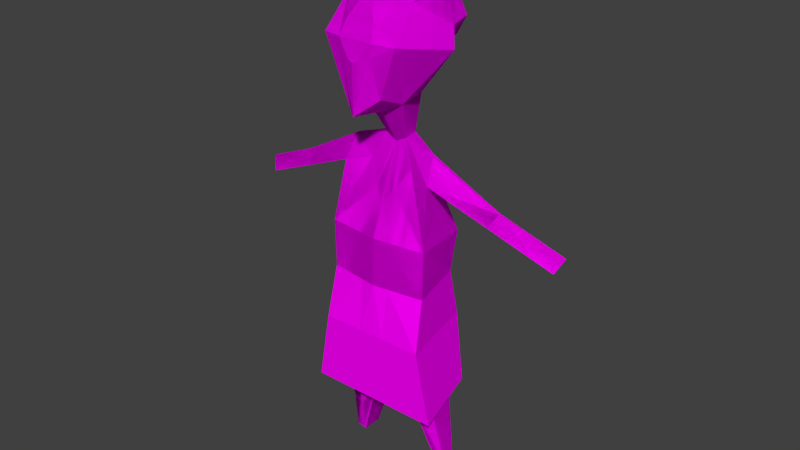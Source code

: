 # Source: KovalevWithPijamas.blend  (saved by Blender 2.77.0; exported with 4.5.12 LTS)
import bpy
from mathutils import Matrix  # noqa: F401  (used for matrix-valued properties, if any)

bpy.ops.wm.read_factory_settings(use_empty=True)
scene = bpy.context.scene
scene.name = 'Scene'

# ---- collections
col_collection_1 = bpy.data.collections.new('Collection 1'); scene.collection.children.link(col_collection_1)

# ---- images (referenced by path relative to the original .blend; pixels are not part of the script)
import os
ASSET_DIR = os.environ.get("B2B_ASSET_DIR", "")  # directory of the original .blend (textures are referenced by path, not embedded)
HERE = os.path.dirname(os.path.abspath(__file__))  # packed textures are extracted next to this script under _unpacked/

def load_image(name, relpath, width, height, colorspace="sRGB"):
    """Load a texture the original file referenced (path relative to the .blend, or extracted next to this script)."""
    p = next((c for c in (os.path.join(HERE, relpath), os.path.join(ASSET_DIR, relpath)) if relpath and os.path.exists(c)), "")
    if p:
        img = bpy.data.images.load(p, check_existing=True)
        img.name = name
    else:  # same state as the original file: an image datablock whose file is absent (Cycles renders it pink)
        img = bpy.data.images.new(name, width, height)
        img.source = "FILE"
        img.filepath = "//" + (relpath or name)
    img.colorspace_settings.name = colorspace
    return img
img_colorpalette_jpg_001 = load_image('colorPalette.jpg.001', 'colorPalette.jpg', 1024, 1024, 'sRGB')

# ---- materials (node trees are filled in below, after node groups)
mat_material = bpy.data.materials.new('Material')
mat_material.alpha_threshold = 0.0
mat_material.roughness = 0.5
mat_material.line_color = (0.0, 0.0, 0.0, 1.0)

# ---- material node trees
mat_material.use_nodes = True; mat_material.node_tree.nodes.clear()
_N = mat_material.node_tree.nodes; _L = mat_material.node_tree.links
n0 = _N.new('ShaderNodeOutputMaterial'); n0.name = 'Material Output'; n0.location = (300, 300)
n1 = _N.new('ShaderNodeBsdfDiffuse'); n1.name = 'Diffuse BSDF'; n1.location = (10, 300)
n2 = _N.new('ShaderNodeTexCoord'); n2.name = 'Texture Coordinate'; n2.location = (120, 149)
n3 = _N.new('ShaderNodeTexImage'); n3.name = 'Image Texture'; n3.location = (367, 136)
n3.width = 140
n3.image = img_colorpalette_jpg_001
_L.new(n1.outputs[0], n0.inputs[0])
_L.new(n2.outputs[2], n3.inputs[0])
_L.new(n3.outputs[0], n1.inputs[0])
n0.is_active_output = True

# ---- world
world_world = bpy.data.worlds.new('World'); scene.world = world_world
world_world.color = (0.05088, 0.05088, 0.05088)
world_world.use_sun_shadow = False
world_world.sun_shadow_jitter_overblur = 0.0
world_world.cycles.sampling_method = 'NONE'
world_world.cycles.sample_map_resolution = 256

# ---- meshes
me_cube_001 = bpy.data.meshes.new('Cube.001')
me_cube_001.from_pydata([(-0.1167, -0.1645, 0.4164), (-0.08619, 0.03926, 0.2417), (-0.1316, 0.04581, 0.5838), (-0.0768, 0.1393, 0.282), (-0.2004, -0.09717, 0.5077), (-0.06404, -0.0826, 0.2444), (-0.2132, -0.0548, 0.5084), (-0.1439, 0.1484, 0.4671), (-0.2378, -0.02644, 0.4388), (-0.03139, -0.09287, 0.09381), (-0.04225, -0.03313, 0.0925), (-0.1809, -0.1441, -0.2513), (-0.2012, 0.07023, -0.2513), (-0.1233, -0.1825, -0.6475), (-0.1763, 0.0736, -0.6475), (-0.1639, -0.02963, 0.06437), (-0.1653, -0.01737, 0.06149), (-0.1669, -0.04201, -0.02251), (-0.1792, 0.02864, -0.02677), (-0.4194, -0.04865, -0.076), (-0.4191, -0.04137, -0.07788), (-0.3913, -0.056, -0.1193), (-0.3959, -0.01406, -0.1256), (-0.6517, -0.09203, -0.1804), (-0.6515, -0.08475, -0.1822), (-0.6237, -0.09938, -0.2237), (-0.6282, -0.05743, -0.2299), (-0.158, -0.1328, -0.8096), (-0.1831, 0.03065, -0.8054), (-0.06761, -0.1805, -0.8219), (-0.04242, 0.008917, -0.8219), (-0.2112, -0.1106, -1.225), (-0.2214, -0.0544, -1.223), (-0.1816, -0.13, -1.23), (-0.1816, -0.0544, -1.23), (-0.1423, -0.1596, -0.4331), (-0.197, 0.07074, -0.4331), (-0.01919, -0.1088, 0.2244), (-0.02301, 0.1705, 0.2386), (-0.06593, 0.1693, 0.4705), (-0.03496, -0.1903, 0.4122), (-0.02583, 0.04421, 0.2111), (-0.009407, -0.1057, 0.08402), (-0.01266, -0.0307, 0.07752), (-0.05421, -0.1898, -0.2513), (-0.06029, 0.08697, -0.2513), (-0.03695, -0.2445, -0.6475), (-0.05282, 0.0736, -0.6475), (-0.08936, -0.1662, -0.8182), (-0.09688, 0.04891, -0.817), (-0.1905, -0.1242, -1.229), (-0.1936, -0.0544, -1.228), (-0.05903, 0.09002, -0.4331), (-0.05448, 0.1425, 0.526), (-0.02373, 0.1157, 0.5815), (-0.0592, 0.1695, 0.423), (-0.02251, 0.1811, 0.4112), (-0.1545, 0.03645, 0.605), (-0.2083, -0.06417, 0.6348), (-0.04577, -0.1899, 0.5553), (-0.2233, -0.1065, 0.5289), (-0.1369, -0.1739, 0.4376), (-0.04049, -0.1997, 0.4334), (-0.06187, -0.07436, 0.6976), (-0.1393, -0.2095, -0.6305), (-0.2062, 0.1139, -0.6305), (-0.03022, -0.2727, -0.6305), (-0.05027, 0.1139, -0.6305), (-0.04263, -0.195, -0.4331), (-0.03554, 0.02582, -0.08043), (-0.08576, -0.00484, -0.001614), (0.1167, -0.1645, 0.4164), (0.08619, 0.03926, 0.2417), (1.425e-08, -0.1962, 0.5454), (1.425e-08, -0.12, 0.2159), (0.1316, 0.04581, 0.5838), (0.0768, 0.1393, 0.282), (0.2004, -0.09717, 0.5077), (0.06404, -0.0826, 0.2444), (1.425e-08, 0.1839, 0.2201), (1.425e-08, 0.08889, 0.6369), (0.2132, -0.0548, 0.5084), (0.1439, 0.1484, 0.4671), (0.2378, -0.02644, 0.4388), (1.425e-08, -0.2013, 0.4104), (1.425e-08, 0.04633, 0.1981), (1.425e-08, -0.06935, 0.7033), (0.03139, -0.09287, 0.09381), (0.04225, -0.03313, 0.0925), (1.425e-08, -0.1112, 0.07984), (1.425e-08, -0.02966, 0.07111), (0.1809, -0.1441, -0.2513), (0.2012, 0.07023, -0.2513), (1.425e-08, -0.2093, -0.2513), (1.425e-08, 0.09413, -0.2513), (0.1233, -0.1825, -0.6475), (0.1763, 0.0736, -0.6475), (1.751e-08, -0.271, -0.6475), (1.391e-08, 0.0736, -0.6475), (0.1639, -0.02963, 0.06437), (0.1653, -0.01737, 0.06149), (0.1669, -0.04201, -0.02251), (0.1792, 0.02864, -0.02677), (0.4194, -0.04865, -0.076), (0.4191, -0.04137, -0.07788), (0.3913, -0.056, -0.1193), (0.3959, -0.01406, -0.1256), (0.6517, -0.09203, -0.1804), (0.6515, -0.08475, -0.1822), (0.6237, -0.09938, -0.2237), (0.6282, -0.05743, -0.2299), (0.158, -0.1328, -0.8096), (0.1831, 0.03065, -0.8054), (0.06761, -0.1805, -0.8219), (0.04242, 0.008917, -0.8219), (0.2112, -0.1106, -1.225), (0.2214, -0.0544, -1.223), (0.1816, -0.13, -1.23), (0.1816, -0.0544, -1.23), (0.1423, -0.1596, -0.4331), (0.197, 0.07074, -0.4331), (1.425e-08, 0.09827, -0.4331), (0.01919, -0.1088, 0.2244), (0.02301, 0.1705, 0.2386), (0.06593, 0.1693, 0.4705), (0.03496, -0.1903, 0.4122), (0.02583, 0.04421, 0.2111), (0.009407, -0.1057, 0.08402), (0.01266, -0.0307, 0.07752), (0.05421, -0.1898, -0.2513), (0.06029, 0.08697, -0.2513), (0.03695, -0.2445, -0.6475), (0.05282, 0.0736, -0.6475), (0.08936, -0.1662, -0.8182), (0.09688, 0.04891, -0.817), (0.1905, -0.1242, -1.229), (0.1936, -0.0544, -1.228), (0.04263, -0.195, -0.4331), (0.05448, 0.1425, 0.526), (0.02373, 0.1157, 0.5815), (0.0592, 0.1695, 0.423), (1.425e-08, 0.1863, 0.404), (0.02251, 0.1811, 0.4112), (1.425e-08, 0.09411, 0.6293), (1.425e-08, 0.0915, 0.6331), (1.425e-08, -0.2056, 0.5666), (1.425e-08, -0.2107, 0.4316), (1.425e-08, -0.07871, 0.7245), (1.425e-08, 0.07952, 0.6581), (0.1545, 0.03645, 0.605), (0.2083, -0.06417, 0.6348), (0.04577, -0.1899, 0.5553), (0.2233, -0.1065, 0.5289), (0.1369, -0.1739, 0.4376), (0.04049, -0.1997, 0.4334), (0.06187, -0.07436, 0.6976), (1.349e-08, 0.1139, -0.6305), (1.425e-08, -0.2101, -0.4331), (2.137e-08, -0.2833, -0.6305), (0.1393, -0.2095, -0.6305), (0.2062, 0.1139, -0.6305), (0.03022, -0.2727, -0.6305), (0.05027, 0.1139, -0.6305), (0.05903, 0.09002, -0.4331), (0.03554, 0.02582, -0.08043), (0.08576, -0.00484, -0.001614), (1.425e-08, 0.05046, -0.1376), (-0.176, -0.2041, -0.9106), (-0.2606, 0.1071, -0.9106), (-0.03818, -0.2672, -0.9106), (-0.06352, 0.1071, -0.9106), (1.086e-08, 0.1071, -0.9106), (3.372e-08, -0.2472, -0.9106), (0.176, -0.2041, -0.9106), (0.2606, 0.1071, -0.9106), (0.03818, -0.2672, -0.9106), (0.06352, 0.1071, -0.9106)], [(144, 143), (144, 80)], [(40, 37, 74, 84), (4, 0, 61, 60), (2, 7, 8, 6), (6, 8, 0, 4), (80, 54, 53, 39, 7, 2), (7, 3, 1, 8), (41, 1, 3, 38), (8, 1, 5, 0), (39, 55, 38, 3, 7), (80, 2, 57, 148), (2, 6, 58, 57), (69, 45, 12, 70), (42, 44, 93, 89), (37, 42, 89, 74), (1, 10, 9, 5), (41, 43, 10, 1), (47, 14, 65, 67), (11, 17, 18, 12), (97, 29, 30, 98), (13, 46, 66, 64), (18, 22, 20, 16), (9, 15, 17, 11), (10, 16, 15, 9), (12, 18, 16, 10, 70), (21, 25, 26, 22), (17, 21, 22, 18), (15, 19, 21, 17), (16, 20, 19, 15), (24, 26, 25, 23), (19, 23, 25, 21), (20, 24, 23, 19), (22, 26, 24, 20), (29, 33, 34, 30), (47, 49, 28, 14), (14, 28, 27, 13), (46, 48, 29, 97), (50, 31, 32, 51), (48, 50, 33, 29), (49, 51, 32, 28), (28, 32, 31, 27), (45, 52, 36, 12), (44, 68, 157, 93), (12, 36, 35, 11), (11, 35, 68, 44), (94, 121, 52, 45), (30, 34, 51, 49), (27, 31, 50, 48), (33, 50, 51, 34), (13, 27, 48, 46), (98, 30, 49, 47), (98, 47, 67, 156), (85, 90, 43, 41), (5, 9, 42, 37), (9, 11, 44, 42), (166, 94, 45, 69), (85, 41, 38, 79), (0, 5, 37, 40), (141, 79, 56), (79, 38, 55, 56), (59, 62, 146, 145), (59, 145, 147, 63), (63, 147, 148), (58, 63, 148, 57), (60, 59, 63, 58), (60, 61, 62, 59), (6, 4, 60, 58), (40, 84, 146, 62), (0, 40, 62, 61), (36, 65, 64, 35), (68, 66, 158, 157), (52, 67, 65, 36), (121, 156, 67, 52), (35, 64, 66, 68), (46, 97, 158, 66), (14, 13, 64, 65), (90, 166, 69, 43), (43, 69, 70, 10), (125, 84, 74, 122), (77, 152, 153, 71), (75, 81, 83, 82), (81, 77, 71, 83), (80, 75, 82, 124, 138, 139), (82, 83, 72, 76), (126, 123, 76, 72), (83, 71, 78, 72), (124, 82, 76, 123, 140), (80, 148, 149, 75), (75, 149, 150, 81), (164, 165, 92, 130), (127, 89, 93, 129), (122, 74, 89, 127), (72, 78, 87, 88), (126, 72, 88, 128), (132, 162, 160, 96), (91, 92, 102, 101), (97, 98, 114, 113), (95, 159, 161, 131), (102, 100, 104, 106), (87, 91, 101, 99), (88, 87, 99, 100), (92, 165, 88, 100, 102), (105, 106, 110, 109), (101, 102, 106, 105), (99, 101, 105, 103), (100, 99, 103, 104), (108, 107, 109, 110), (103, 105, 109, 107), (104, 103, 107, 108), (106, 104, 108, 110), (113, 114, 118, 117), (132, 96, 112, 134), (96, 95, 111, 112), (131, 97, 113, 133), (135, 136, 116, 115), (133, 113, 117, 135), (134, 112, 116, 136), (112, 111, 115, 116), (130, 92, 120, 163), (129, 93, 157, 137), (92, 91, 119, 120), (91, 129, 137, 119), (94, 130, 163, 121), (114, 134, 136, 118), (111, 133, 135, 115), (117, 118, 136, 135), (95, 131, 133, 111), (98, 132, 134, 114), (98, 156, 162, 132), (85, 126, 128, 90), (78, 122, 127, 87), (87, 127, 129, 91), (166, 164, 130, 94), (86, 80, 148, 147), (85, 79, 123, 126), (84, 73, 145, 146), (71, 125, 122, 78), (141, 142, 79), (79, 142, 140, 123), (141, 56, 39, 124, 142), (53, 138, 124, 39), (54, 139, 138, 53), (80, 139, 54), (124, 140, 142), (39, 56, 55), (151, 145, 146, 154), (151, 155, 147, 145), (155, 148, 147), (150, 149, 148, 155), (152, 150, 155, 151), (152, 151, 154, 153), (81, 150, 152, 77), (125, 154, 146, 84), (71, 153, 154, 125), (73, 86, 147, 145), (120, 119, 159, 160), (137, 157, 158, 161), (163, 120, 160, 162), (121, 163, 162, 156), (119, 137, 161, 159), (131, 161, 158, 97), (96, 160, 159, 95), (90, 128, 164, 166), (128, 88, 165, 164), (162, 160, 174, 176), (65, 168, 167, 64), (66, 169, 172, 158), (66, 64, 167, 169), (67, 156, 171, 170), (159, 173, 174, 160), (158, 172, 175, 161), (65, 67, 170, 168), (159, 161, 175, 173), (156, 162, 176, 171)])
_uv = me_cube_001.uv_layers.new(name='UVMap')
_uv.uv.foreach_set('vector', [0.608, 0.7282, 0.6079, 0.7264, 0.6081, 0.7263, 0.6082, 0.7282, 0.8278, 0.01581, 0.8275, 0.01493, 0.8275, 0.01493, 0.8278, 0.01581, 0.609, 0.7282, 0.6096, 0.7292, 0.6083, 0.7295, 0.6082, 0.728, 0.6153, 0.7232, 0.6144, 0.7222, 0.615, 0.7208, 0.6153, 0.7217, 0.6158, 0.7234, 0.6156, 0.724, 0.6154, 0.7246, 0.6154, 0.7252, 0.6148, 0.7252, 0.6148, 0.7237, 0.6136, 0.7234, 0.6129, 0.7217, 0.6132, 0.7208, 0.6144, 0.7222, 0.6107, 0.7275, 0.6102, 0.7275, 0.6103, 0.7264, 0.6107, 0.7261, 0.6144, 0.7222, 0.6132, 0.7208, 0.6139, 0.7199, 0.615, 0.7208, 0.6154, 0.7252, 0.6154, 0.7257, 0.6155, 0.7276, 0.6151, 0.7271, 0.6148, 0.7252, 0.8283, 0.01745, 0.8273, 0.01784, 0.8273, 0.01784, 0.8283, 0.01745, 0.8215, 0.02227, 0.8207, 0.02213, 0.8207, 0.02213, 0.8215, 0.02227, 0.1494, 0.9755, 0.1493, 0.9774, 0.1483, 0.9774, 0.149, 0.9746, 0.1448, 0.9859, 0.1446, 0.9823, 0.145, 0.9823, 0.1449, 0.9859, 0.6079, 0.7264, 0.608, 0.7249, 0.608, 0.7249, 0.6081, 0.7263, 0.6132, 0.7208, 0.6129, 0.719, 0.6132, 0.7186, 0.6139, 0.7199, 0.6127, 0.7115, 0.6126, 0.7127, 0.6124, 0.7126, 0.6123, 0.7112, 0.1493, 0.9821, 0.1487, 0.9821, 0.1487, 0.9821, 0.1493, 0.9821, 0.1512, 0.9773, 0.1506, 0.9796, 0.1501, 0.9796, 0.1498, 0.9773, 0.6061, 0.7291, 0.6065, 0.728, 0.6078, 0.728, 0.608, 0.7291, 0.6075, 0.7164, 0.608, 0.7164, 0.608, 0.7164, 0.6075, 0.7164, 0.1484, 0.975, 0.1469, 0.976, 0.1467, 0.9754, 0.1485, 0.974, 0.1446, 0.9861, 0.1436, 0.9858, 0.1436, 0.9849, 0.1437, 0.9824, 0.1526, 0.9792, 0.1525, 0.9779, 0.1526, 0.978, 0.153, 0.9793, 0.1483, 0.9774, 0.1484, 0.975, 0.1485, 0.974, 0.1493, 0.9736, 0.149, 0.9746, 0.1524, 0.9818, 0.1524, 0.9796, 0.1526, 0.9798, 0.1526, 0.9819, 0.1522, 0.9838, 0.1524, 0.9818, 0.1526, 0.9819, 0.1526, 0.984, 0.1436, 0.9858, 0.1419, 0.9842, 0.1421, 0.9838, 0.1436, 0.9849, 0.1525, 0.9779, 0.1526, 0.9749, 0.1527, 0.9749, 0.1526, 0.978, 0.149, 0.9883, 0.1487, 0.9879, 0.149, 0.9878, 0.149, 0.9883, 0.1419, 0.9842, 0.1405, 0.983, 0.1407, 0.9826, 0.1421, 0.9838, 0.1526, 0.9749, 0.1529, 0.9723, 0.153, 0.9723, 0.1527, 0.9749, 0.1469, 0.976, 0.1452, 0.977, 0.145, 0.9764, 0.1467, 0.9754, 0.6065, 0.728, 0.6068, 0.7237, 0.6073, 0.7237, 0.6078, 0.728, 0.6057, 0.7214, 0.6053, 0.7224, 0.6047, 0.7222, 0.6051, 0.7214, 0.6035, 0.7284, 0.6029, 0.7286, 0.6029, 0.7269, 0.6035, 0.7264, 0.6012, 0.7167, 0.6007, 0.7158, 0.6009, 0.7157, 0.6015, 0.7167, 0.606, 0.7271, 0.6058, 0.7269, 0.6058, 0.7264, 0.606, 0.7264, 0.6007, 0.7158, 0.6, 0.7116, 0.6, 0.7115, 0.6009, 0.7157, 0.6053, 0.7224, 0.6044, 0.7263, 0.6042, 0.7263, 0.6047, 0.7222, 0.6078, 0.7158, 0.6083, 0.7115, 0.6087, 0.7115, 0.6089, 0.7158, 0.1493, 0.9774, 0.1493, 0.9792, 0.1483, 0.9792, 0.1483, 0.9774, 0.1446, 0.9823, 0.1447, 0.9805, 0.145, 0.9804, 0.145, 0.9823, 0.1498, 0.9773, 0.1497, 0.9755, 0.1513, 0.9753, 0.1512, 0.9773, 0.1437, 0.9824, 0.144, 0.9805, 0.1447, 0.9805, 0.1446, 0.9823, 0.1497, 0.9774, 0.1497, 0.9792, 0.1493, 0.9792, 0.1493, 0.9774, 0.6056, 0.7223, 0.6045, 0.7264, 0.6044, 0.7263, 0.6053, 0.7224, 0.6002, 0.7159, 0.5998, 0.7116, 0.6, 0.7116, 0.6007, 0.7158, 0.6061, 0.7271, 0.606, 0.7271, 0.606, 0.7264, 0.6061, 0.7264, 0.6007, 0.7168, 0.6002, 0.7159, 0.6007, 0.7158, 0.6012, 0.7167, 0.606, 0.7214, 0.6056, 0.7223, 0.6053, 0.7224, 0.6057, 0.7214, 0.1496, 0.9821, 0.1493, 0.9821, 0.1493, 0.9821, 0.1496, 0.9821, 0.6129, 0.7117, 0.6127, 0.7128, 0.6126, 0.7127, 0.6127, 0.7115, 0.6076, 0.7266, 0.6078, 0.725, 0.608, 0.7249, 0.6079, 0.7264, 0.1446, 0.9861, 0.1437, 0.9824, 0.1446, 0.9823, 0.1448, 0.9859, 0.1497, 0.9761, 0.1497, 0.9774, 0.1493, 0.9774, 0.1494, 0.9755, 0.6109, 0.7275, 0.6107, 0.7275, 0.6107, 0.7261, 0.6109, 0.726, 0.6074, 0.7282, 0.6076, 0.7266, 0.6079, 0.7264, 0.608, 0.7282, 0.6158, 0.726, 0.6157, 0.7278, 0.6156, 0.7259, 0.6157, 0.7278, 0.6155, 0.7276, 0.6154, 0.7257, 0.6156, 0.7259, 0.8204, 0.02354, 0.8204, 0.02227, 0.8207, 0.02224, 0.8207, 0.02365, 0.8204, 0.02354, 0.8207, 0.02365, 0.8205, 0.02546, 0.8201, 0.02517, 0.821, 0.02073, 0.8211, 0.02014, 0.8221, 0.02106, 0.8207, 0.02213, 0.821, 0.02073, 0.8221, 0.02106, 0.8215, 0.02227, 0.8197, 0.02329, 0.8204, 0.02354, 0.8201, 0.02517, 0.8193, 0.0245, 0.8197, 0.02329, 0.8198, 0.02232, 0.8204, 0.02227, 0.8204, 0.02354, 0.8278, 0.01732, 0.8278, 0.01581, 0.8278, 0.01581, 0.8278, 0.01732, 0.8204, 0.02227, 0.8207, 0.02224, 0.8207, 0.02224, 0.8204, 0.02227, 0.8198, 0.02232, 0.8204, 0.02227, 0.8204, 0.02227, 0.8198, 0.02232, 0.1497, 0.9755, 0.1499, 0.9723, 0.1513, 0.9723, 0.1513, 0.9753, 0.1447, 0.9805, 0.1448, 0.9774, 0.145, 0.9774, 0.145, 0.9804, 0.1493, 0.9792, 0.1493, 0.9821, 0.1487, 0.9821, 0.1483, 0.9792, 0.1497, 0.9792, 0.1496, 0.9821, 0.1493, 0.9821, 0.1493, 0.9792, 0.144, 0.9805, 0.1443, 0.9775, 0.1448, 0.9774, 0.1447, 0.9805, 0.608, 0.7164, 0.6082, 0.7164, 0.6082, 0.7164, 0.608, 0.7164, 0.1471, 0.9892, 0.1471, 0.9871, 0.1471, 0.9871, 0.1471, 0.9892, 0.1485, 0.9797, 0.1486, 0.982, 0.1484, 0.9814, 0.1485, 0.9796, 0.1397, 0.9796, 0.1396, 0.9814, 0.1393, 0.9805, 0.1395, 0.9795, 0.608, 0.7282, 0.6082, 0.7282, 0.6081, 0.7263, 0.6079, 0.7264, 0.8278, 0.01581, 0.8278, 0.01581, 0.8275, 0.01493, 0.8275, 0.01493, 0.609, 0.7282, 0.6082, 0.728, 0.6083, 0.7295, 0.6096, 0.7292, 0.6153, 0.7232, 0.6153, 0.7217, 0.615, 0.7208, 0.6144, 0.7222, 0.6158, 0.7234, 0.6148, 0.7237, 0.6148, 0.7252, 0.6154, 0.7252, 0.6154, 0.7246, 0.6156, 0.724, 0.6136, 0.7234, 0.6144, 0.7222, 0.6132, 0.7208, 0.6129, 0.7217, 0.6107, 0.7275, 0.6107, 0.7261, 0.6103, 0.7264, 0.6102, 0.7275, 0.6144, 0.7222, 0.615, 0.7208, 0.6139, 0.7199, 0.6132, 0.7208, 0.6154, 0.7252, 0.6148, 0.7252, 0.6151, 0.7271, 0.6155, 0.7276, 0.6154, 0.7257, 0.8283, 0.01745, 0.8283, 0.01745, 0.8273, 0.01784, 0.8273, 0.01784, 0.8215, 0.02227, 0.8215, 0.02227, 0.8207, 0.02213, 0.8207, 0.02213, 0.1494, 0.9755, 0.149, 0.9746, 0.1483, 0.9774, 0.1493, 0.9774, 0.1448, 0.9859, 0.1449, 0.9859, 0.145, 0.9823, 0.1446, 0.9823, 0.6079, 0.7264, 0.6081, 0.7263, 0.608, 0.7249, 0.608, 0.7249, 0.6132, 0.7208, 0.6139, 0.7199, 0.6132, 0.7186, 0.6129, 0.719, 0.6127, 0.7115, 0.6123, 0.7112, 0.6124, 0.7126, 0.6126, 0.7127, 0.1493, 0.9821, 0.1493, 0.9821, 0.1487, 0.9821, 0.1487, 0.9821, 0.1512, 0.9773, 0.1498, 0.9773, 0.1501, 0.9796, 0.1506, 0.9796, 0.6061, 0.7291, 0.608, 0.7291, 0.6078, 0.728, 0.6065, 0.728, 0.6075, 0.7164, 0.6075, 0.7164, 0.608, 0.7164, 0.608, 0.7164, 0.1484, 0.975, 0.1485, 0.974, 0.1467, 0.9754, 0.1469, 0.976, 0.1446, 0.9861, 0.1437, 0.9824, 0.1436, 0.9849, 0.1436, 0.9858, 0.1526, 0.9792, 0.153, 0.9793, 0.1526, 0.978, 0.1525, 0.9779, 0.1483, 0.9774, 0.149, 0.9746, 0.1493, 0.9736, 0.1485, 0.974, 0.1484, 0.975, 0.1524, 0.9818, 0.1526, 0.9819, 0.1526, 0.9798, 0.1524, 0.9796, 0.1522, 0.9838, 0.1526, 0.984, 0.1526, 0.9819, 0.1524, 0.9818, 0.1436, 0.9858, 0.1436, 0.9849, 0.1421, 0.9838, 0.1419, 0.9842, 0.1525, 0.9779, 0.1526, 0.978, 0.1527, 0.9749, 0.1526, 0.9749, 0.149, 0.9883, 0.149, 0.9883, 0.149, 0.9878, 0.1487, 0.9879, 0.1419, 0.9842, 0.1421, 0.9838, 0.1407, 0.9826, 0.1405, 0.983, 0.1526, 0.9749, 0.1527, 0.9749, 0.153, 0.9723, 0.1529, 0.9723, 0.1469, 0.976, 0.1467, 0.9754, 0.145, 0.9764, 0.1452, 0.977, 0.6065, 0.728, 0.6078, 0.728, 0.6073, 0.7237, 0.6068, 0.7237, 0.6057, 0.7214, 0.6051, 0.7214, 0.6047, 0.7222, 0.6053, 0.7224, 0.6035, 0.7284, 0.6035, 0.7264, 0.6029, 0.7269, 0.6029, 0.7286, 0.6012, 0.7167, 0.6015, 0.7167, 0.6009, 0.7157, 0.6007, 0.7158, 0.606, 0.7271, 0.606, 0.7264, 0.6058, 0.7264, 0.6058, 0.7269, 0.6007, 0.7158, 0.6009, 0.7157, 0.6, 0.7115, 0.6, 0.7116, 0.6053, 0.7224, 0.6047, 0.7222, 0.6042, 0.7263, 0.6044, 0.7263, 0.6078, 0.7158, 0.6089, 0.7158, 0.6087, 0.7115, 0.6083, 0.7115, 0.1493, 0.9774, 0.1483, 0.9774, 0.1483, 0.9792, 0.1493, 0.9792, 0.1446, 0.9823, 0.145, 0.9823, 0.145, 0.9804, 0.1447, 0.9805, 0.1498, 0.9773, 0.1512, 0.9773, 0.1513, 0.9753, 0.1497, 0.9755, 0.1437, 0.9824, 0.1446, 0.9823, 0.1447, 0.9805, 0.144, 0.9805, 0.1497, 0.9774, 0.1493, 0.9774, 0.1493, 0.9792, 0.1497, 0.9792, 0.6056, 0.7223, 0.6053, 0.7224, 0.6044, 0.7263, 0.6045, 0.7264, 0.6002, 0.7159, 0.6007, 0.7158, 0.6, 0.7116, 0.5998, 0.7116, 0.6061, 0.7271, 0.6061, 0.7264, 0.606, 0.7264, 0.606, 0.7271, 0.6007, 0.7168, 0.6012, 0.7167, 0.6007, 0.7158, 0.6002, 0.7159, 0.606, 0.7214, 0.6057, 0.7214, 0.6053, 0.7224, 0.6056, 0.7223, 0.1496, 0.9821, 0.1496, 0.9821, 0.1493, 0.9821, 0.1493, 0.9821, 0.6129, 0.7117, 0.6127, 0.7115, 0.6126, 0.7127, 0.6127, 0.7128, 0.6076, 0.7266, 0.6079, 0.7264, 0.608, 0.7249, 0.6078, 0.725, 0.1446, 0.9861, 0.1448, 0.9859, 0.1446, 0.9823, 0.1437, 0.9824, 0.1497, 0.9761, 0.1494, 0.9755, 0.1493, 0.9774, 0.1497, 0.9774, 0.608, 0.7182, 0.608, 0.7182, 0.6086, 0.726, 0.608, 0.7182, 0.6109, 0.7275, 0.6109, 0.726, 0.6107, 0.7261, 0.6107, 0.7275, 0.608, 0.7182, 0.608, 0.7182, 0.6082, 0.7282, 0.608, 0.7182, 0.6074, 0.7282, 0.608, 0.7282, 0.6079, 0.7264, 0.6076, 0.7266, 0.6158, 0.726, 0.6156, 0.7259, 0.6157, 0.7278, 0.6157, 0.7278, 0.6156, 0.7259, 0.6154, 0.7257, 0.6155, 0.7276, 0.6158, 0.726, 0.6156, 0.7259, 0.6154, 0.7252, 0.6154, 0.7252, 0.6156, 0.7259, 0.6154, 0.7246, 0.6154, 0.7246, 0.6154, 0.7252, 0.6154, 0.7252, 0.6156, 0.724, 0.6156, 0.724, 0.6154, 0.7246, 0.6154, 0.7246, 0.6158, 0.7234, 0.6156, 0.724, 0.6156, 0.724, 0.6154, 0.7252, 0.6154, 0.7257, 0.6156, 0.7259, 0.6154, 0.7252, 0.6156, 0.7259, 0.6154, 0.7257, 0.8204, 0.02354, 0.8207, 0.02365, 0.8207, 0.02224, 0.8204, 0.02227, 0.8204, 0.02354, 0.8201, 0.02517, 0.8205, 0.02546, 0.8207, 0.02365, 0.821, 0.02073, 0.8221, 0.02106, 0.8211, 0.02014, 0.8207, 0.02213, 0.8215, 0.02227, 0.8221, 0.02106, 0.821, 0.02073, 0.8197, 0.02329, 0.8193, 0.0245, 0.8201, 0.02517, 0.8204, 0.02354, 0.8197, 0.02329, 0.8204, 0.02354, 0.8204, 0.02227, 0.8198, 0.02232, 0.8278, 0.01732, 0.8278, 0.01732, 0.8278, 0.01581, 0.8278, 0.01581, 0.8204, 0.02227, 0.8204, 0.02227, 0.8207, 0.02224, 0.8207, 0.02224, 0.8198, 0.02232, 0.8198, 0.02232, 0.8204, 0.02227, 0.8204, 0.02227, 0.608, 0.7182, 0.608, 0.7182, 0.6082, 0.7296, 0.608, 0.7182, 0.1497, 0.9755, 0.1513, 0.9753, 0.1513, 0.9723, 0.1499, 0.9723, 0.1447, 0.9805, 0.145, 0.9804, 0.145, 0.9774, 0.1448, 0.9774, 0.1493, 0.9792, 0.1483, 0.9792, 0.1487, 0.9821, 0.1493, 0.9821, 0.1497, 0.9792, 0.1493, 0.9792, 0.1493, 0.9821, 0.1496, 0.9821, 0.144, 0.9805, 0.1447, 0.9805, 0.1448, 0.9774, 0.1443, 0.9775, 0.608, 0.7164, 0.608, 0.7164, 0.6082, 0.7164, 0.6082, 0.7164, 0.1471, 0.9892, 0.1471, 0.9892, 0.1471, 0.9871, 0.1471, 0.9871, 0.1485, 0.9797, 0.1485, 0.9796, 0.1484, 0.9814, 0.1486, 0.982, 0.1485, 0.9796, 0.1483, 0.9795, 0.148, 0.9805, 0.1484, 0.9814, 0.1493, 0.9821, 0.1487, 0.9821, 0.1487, 0.9821, 0.1493, 0.9821, 0.1499, 0.9723, 0.1499, 0.9723, 0.1513, 0.9723, 0.1513, 0.9723, 0.1448, 0.9774, 0.1448, 0.9774, 0.145, 0.9774, 0.145, 0.9774, 0.1479, 0.984, 0.1474, 0.984, 0.1474, 0.984, 0.1479, 0.984, 0.1493, 0.9821, 0.1496, 0.9821, 0.1496, 0.9821, 0.1493, 0.9821, 0.1513, 0.9723, 0.1513, 0.9723, 0.1499, 0.9723, 0.1499, 0.9723, 0.145, 0.9774, 0.145, 0.9774, 0.1448, 0.9774, 0.1448, 0.9774, 0.1487, 0.9821, 0.1493, 0.9821, 0.1493, 0.9821, 0.1487, 0.9821, 0.1474, 0.984, 0.1479, 0.984, 0.1479, 0.984, 0.1474, 0.984, 0.1496, 0.9821, 0.1493, 0.9821, 0.1493, 0.9821, 0.1496, 0.9821])
me_cube_001.materials.append(mat_material)
me_cube_001.use_remesh_preserve_volume = False
me_cube_001.use_remesh_preserve_attributes = False
me_cube_001.use_mirror_vertex_groups = False
me_cube_001.update()
me_cube = bpy.data.meshes.new('Cube')
me_cube.from_pydata([(-0.1167, -0.1645, 0.4164), (-0.08619, 0.03926, 0.2417), (-0.1316, 0.04581, 0.5838), (-0.0768, 0.1393, 0.282), (-0.2004, -0.09717, 0.5077), (-0.06404, -0.0826, 0.2444), (-0.2132, -0.0548, 0.5084), (-0.1439, 0.1484, 0.4671), (-0.2378, -0.02644, 0.4388), (-0.03139, -0.09287, 0.09381), (-0.04225, -0.03313, 0.0925), (-0.1809, -0.1441, -0.2513), (-0.2012, 0.07023, -0.2513), (-0.08878, -0.1612, -0.6447), (-0.1269, 0.04518, -0.6447), (-0.1639, -0.02963, 0.06437), (-0.1653, -0.01737, 0.06149), (-0.1669, -0.04201, -0.02251), (-0.1792, 0.02864, -0.02677), (-0.4194, -0.04865, -0.076), (-0.4191, -0.04137, -0.07788), (-0.3913, -0.056, -0.1193), (-0.3959, -0.01406, -0.1256), (-0.6517, -0.09203, -0.1804), (-0.6515, -0.08475, -0.1822), (-0.6237, -0.09938, -0.2237), (-0.6282, -0.05743, -0.2299), (-0.158, -0.1328, -0.8096), (-0.1831, 0.03065, -0.8054), (-0.06761, -0.1805, -0.8219), (-0.04242, 0.008917, -0.8219), (-0.2112, -0.1106, -1.225), (-0.2214, -0.0544, -1.223), (-0.1816, -0.13, -1.23), (-0.1816, -0.0544, -1.23), (-0.1423, -0.1596, -0.4331), (-0.197, 0.07074, -0.4331), (-0.01919, -0.1088, 0.2244), (-0.02301, 0.1705, 0.2386), (-0.06593, 0.1693, 0.4705), (-0.03496, -0.1903, 0.4122), (-0.02583, 0.04421, 0.2111), (-0.009407, -0.1057, 0.08402), (-0.01266, -0.0307, 0.07752), (-0.05421, -0.1898, -0.2513), (-0.06029, 0.08697, -0.2513), (-0.0266, -0.2112, -0.6447), (-0.03803, 0.04518, -0.6447), (-0.08936, -0.1662, -0.8182), (-0.09688, 0.04891, -0.817), (-0.1905, -0.1242, -1.229), (-0.1936, -0.0544, -1.228), (-0.05903, 0.09002, -0.4331), (-0.04263, -0.195, -0.4331), (-0.05448, 0.1425, 0.526), (-0.02373, 0.1157, 0.5815), (-0.0592, 0.1695, 0.423), (-0.02251, 0.1811, 0.4112), (-0.1545, 0.03645, 0.605), (-0.2083, -0.06417, 0.6348), (-0.04577, -0.1899, 0.5553), (-0.2233, -0.1065, 0.5289), (-0.1369, -0.1739, 0.4376), (-0.04049, -0.1997, 0.4334), (-0.06187, -0.07436, 0.6976), (-0.1423, -0.1596, -0.4331), (-0.1003, -0.183, -0.6333), (-0.1485, 0.07764, -0.6333), (-0.02176, -0.2462, -0.6333), (-0.03619, 0.07764, -0.6333), (-0.197, 0.07074, -0.4331), (-0.05903, 0.09002, -0.4331), (-0.04263, -0.195, -0.4331), (-0.03554, 0.02582, -0.08043), (-0.08576, -0.00484, -0.001614), (0.1167, -0.1645, 0.4164), (0.08619, 0.03926, 0.2417), (1.425e-08, -0.1962, 0.5454), (1.425e-08, -0.12, 0.2159), (0.1316, 0.04581, 0.5838), (0.0768, 0.1393, 0.282), (0.2004, -0.09717, 0.5077), (0.06404, -0.0826, 0.2444), (1.425e-08, 0.1839, 0.2201), (1.425e-08, 0.08889, 0.6369), (0.2132, -0.0548, 0.5084), (0.1439, 0.1484, 0.4671), (0.2378, -0.02644, 0.4388), (1.425e-08, -0.2013, 0.4104), (1.425e-08, 0.04633, 0.1981), (1.425e-08, -0.06935, 0.7033), (0.03139, -0.09287, 0.09381), (0.04225, -0.03313, 0.0925), (1.425e-08, -0.1112, 0.07984), (1.425e-08, -0.02966, 0.07111), (0.1809, -0.1441, -0.2513), (0.2012, 0.07023, -0.2513), (1.425e-08, -0.2093, -0.2513), (1.425e-08, 0.09413, -0.2513), (0.08878, -0.1612, -0.6447), (0.1269, 0.04518, -0.6447), (1.425e-08, -0.2326, -0.6447), (1.425e-08, 0.04518, -0.6447), (0.1639, -0.02963, 0.06437), (0.1653, -0.01737, 0.06149), (0.1669, -0.04201, -0.02251), (0.1792, 0.02864, -0.02677), (0.4194, -0.04865, -0.076), (0.4191, -0.04137, -0.07788), (0.3913, -0.056, -0.1193), (0.3959, -0.01406, -0.1256), (0.6517, -0.09203, -0.1804), (0.6515, -0.08475, -0.1822), (0.6237, -0.09938, -0.2237), (0.6282, -0.05743, -0.2299), (0.158, -0.1328, -0.8096), (0.1831, 0.03065, -0.8054), (0.06761, -0.1805, -0.8219), (0.04242, 0.008917, -0.8219), (0.2112, -0.1106, -1.225), (0.2214, -0.0544, -1.223), (0.1816, -0.13, -1.23), (0.1816, -0.0544, -1.23), (0.1423, -0.1596, -0.4331), (0.197, 0.07074, -0.4331), (1.425e-08, 0.09827, -0.4331), (1.425e-08, -0.2101, -0.4331), (0.01919, -0.1088, 0.2244), (0.02301, 0.1705, 0.2386), (1.425e-08, 0.08889, 0.6369), (0.06593, 0.1693, 0.4705), (0.03496, -0.1903, 0.4122), (0.02583, 0.04421, 0.2111), (0.009407, -0.1057, 0.08402), (0.01266, -0.0307, 0.07752), (0.05421, -0.1898, -0.2513), (0.06029, 0.08697, -0.2513), (0.0266, -0.2112, -0.6447), (0.03803, 0.04518, -0.6447), (0.08936, -0.1662, -0.8182), (0.09688, 0.04891, -0.817), (0.1905, -0.1242, -1.229), (0.1936, -0.0544, -1.228), (0.05903, 0.09002, -0.4331), (0.04263, -0.195, -0.4331), (0.05448, 0.1425, 0.526), (0.02373, 0.1157, 0.5815), (0.0592, 0.1695, 0.423), (1.425e-08, 0.1863, 0.404), (0.02251, 0.1811, 0.4112), (1.425e-08, 0.09411, 0.6293), (1.425e-08, 0.09411, 0.6293), (1.425e-08, 0.0915, 0.6331), (1.425e-08, 0.0915, 0.6331), (1.425e-08, -0.2056, 0.5666), (1.425e-08, -0.2107, 0.4316), (1.425e-08, -0.07871, 0.7245), (1.425e-08, 0.07952, 0.6581), (0.1545, 0.03645, 0.605), (0.2083, -0.06417, 0.6348), (0.04577, -0.1899, 0.5553), (0.2233, -0.1065, 0.5289), (0.1369, -0.1739, 0.4376), (1.425e-08, 0.07952, 0.6581), (0.04049, -0.1997, 0.4334), (0.06187, -0.07436, 0.6976), (1.425e-08, 0.09827, -0.4331), (1.425e-08, 0.07764, -0.6333), (1.425e-08, -0.2101, -0.4331), (1.425e-08, -0.2732, -0.6333), (0.1423, -0.1596, -0.4331), (0.1003, -0.183, -0.6333), (0.1485, 0.07764, -0.6333), (0.02176, -0.2462, -0.6333), (0.03619, 0.07764, -0.6333), (0.197, 0.07074, -0.4331), (0.05903, 0.09002, -0.4331), (0.04263, -0.195, -0.4331), (0.03554, 0.02582, -0.08043), (0.08576, -0.00484, -0.001614), (1.425e-08, 0.05046, -0.1376)], [], [(40, 37, 78, 88), (4, 0, 62, 61), (2, 7, 8, 6), (6, 8, 0, 4), (129, 55, 54, 39, 7, 2), (7, 3, 1, 8), (41, 1, 3, 38), (8, 1, 5, 0), (39, 56, 38, 3, 7), (129, 2, 58, 163), (2, 6, 59, 58), (73, 45, 12, 74), (42, 44, 97, 93), (37, 42, 93, 78), (1, 10, 9, 5), (41, 43, 10, 1), (47, 14, 67, 69), (11, 17, 18, 12), (101, 29, 30, 102), (52, 125, 166, 71), (13, 46, 68, 66), (18, 22, 20, 16), (9, 15, 17, 11), (10, 16, 15, 9), (12, 18, 16, 10, 74), (21, 25, 26, 22), (17, 21, 22, 18), (15, 19, 21, 17), (16, 20, 19, 15), (24, 26, 25, 23), (19, 23, 25, 21), (20, 24, 23, 19), (22, 26, 24, 20), (29, 33, 34, 30), (47, 49, 28, 14), (14, 28, 27, 13), (46, 48, 29, 101), (50, 31, 32, 51), (48, 50, 33, 29), (49, 51, 32, 28), (28, 32, 31, 27), (45, 52, 36, 12), (44, 53, 126, 97), (12, 36, 35, 11), (11, 35, 53, 44), (98, 125, 52, 45), (30, 34, 51, 49), (27, 31, 50, 48), (33, 50, 51, 34), (13, 27, 48, 46), (102, 30, 49, 47), (102, 47, 69, 167), (35, 36, 70, 65), (89, 94, 43, 41), (5, 9, 42, 37), (9, 11, 44, 42), (180, 98, 45, 73), (89, 41, 38, 83), (0, 5, 37, 40), (148, 83, 57), (83, 38, 56, 57), (60, 63, 155, 154), (60, 154, 156, 64), (64, 156, 157, 163), (59, 64, 163, 58), (61, 60, 64, 59), (61, 62, 63, 60), (6, 4, 61, 59), (40, 88, 155, 63), (0, 40, 63, 62), (70, 67, 66, 65), (72, 68, 169, 168), (71, 69, 67, 70), (166, 167, 69, 71), (65, 66, 68, 72), (36, 52, 71, 70), (53, 35, 65, 72), (46, 101, 169, 68), (126, 53, 72, 168), (14, 13, 66, 67), (94, 180, 73, 43), (43, 73, 74, 10), (131, 88, 78, 127), (81, 161, 162, 75), (79, 85, 87, 86), (85, 81, 75, 87), (129, 79, 86, 130, 145, 146), (86, 87, 76, 80), (132, 128, 80, 76), (87, 75, 82, 76), (130, 86, 80, 128, 147), (129, 163, 158, 79), (79, 158, 159, 85), (178, 179, 96, 136), (133, 93, 97, 135), (127, 78, 93, 133), (76, 82, 91, 92), (132, 76, 92, 134), (138, 174, 172, 100), (95, 96, 106, 105), (101, 102, 118, 117), (143, 176, 166, 125), (99, 171, 173, 137), (106, 104, 108, 110), (91, 95, 105, 103), (92, 91, 103, 104), (96, 179, 92, 104, 106), (109, 110, 114, 113), (105, 106, 110, 109), (103, 105, 109, 107), (104, 103, 107, 108), (112, 111, 113, 114), (107, 109, 113, 111), (108, 107, 111, 112), (110, 108, 112, 114), (117, 118, 122, 121), (138, 100, 116, 140), (100, 99, 115, 116), (137, 101, 117, 139), (141, 142, 120, 119), (139, 117, 121, 141), (140, 116, 120, 142), (116, 115, 119, 120), (136, 96, 124, 143), (135, 97, 126, 144), (96, 95, 123, 124), (95, 135, 144, 123), (98, 136, 143, 125), (118, 140, 142, 122), (115, 139, 141, 119), (121, 122, 142, 141), (99, 137, 139, 115), (102, 138, 140, 118), (102, 167, 174, 138), (123, 170, 175, 124), (89, 132, 134, 94), (82, 127, 133, 91), (91, 133, 135, 95), (180, 178, 136, 98), (84, 157, 163, 129), (90, 156, 157, 84), (152, 151, 150, 153), (89, 83, 128, 132), (88, 155, 154, 77), (75, 131, 127, 82), (148, 149, 83), (83, 149, 147, 128), (148, 57, 39, 130, 149), (54, 145, 130, 39), (55, 146, 145, 54), (129, 146, 55), (130, 147, 149), (39, 57, 56), (129, 152, 153, 84), (160, 154, 155, 164), (160, 165, 156, 154), (165, 163, 157, 156), (159, 158, 163, 165), (161, 159, 165, 160), (161, 160, 164, 162), (85, 159, 161, 81), (131, 164, 155, 88), (75, 162, 164, 131), (77, 154, 156, 90), (175, 170, 171, 172), (177, 168, 169, 173), (176, 175, 172, 174), (166, 176, 174, 167), (170, 177, 173, 171), (124, 175, 176, 143), (144, 177, 170, 123), (137, 173, 169, 101), (126, 168, 177, 144), (100, 172, 171, 99), (94, 134, 178, 180), (134, 92, 179, 178)])
_uv = me_cube.uv_layers.new(name='UVMap')
_uv.uv.foreach_set('vector', [0.608, 0.7282, 0.6079, 0.7264, 0.6081, 0.7263, 0.6082, 0.7282, 0.8278, 0.01581, 0.8275, 0.01493, 0.8275, 0.01493, 0.8278, 0.01581, 0.609, 0.7282, 0.6096, 0.7292, 0.6083, 0.7295, 0.6082, 0.728, 0.6153, 0.7232, 0.6144, 0.7222, 0.615, 0.7208, 0.6153, 0.7217, 0.6158, 0.7234, 0.6156, 0.724, 0.6154, 0.7246, 0.6154, 0.7252, 0.6148, 0.7252, 0.6148, 0.7237, 0.6136, 0.7234, 0.6129, 0.7217, 0.6132, 0.7208, 0.6144, 0.7222, 0.6107, 0.7275, 0.6102, 0.7275, 0.6103, 0.7264, 0.6107, 0.7261, 0.6144, 0.7222, 0.6132, 0.7208, 0.6139, 0.7199, 0.615, 0.7208, 0.6154, 0.7252, 0.6154, 0.7257, 0.6155, 0.7276, 0.6151, 0.7271, 0.6148, 0.7252, 0.8283, 0.01745, 0.8273, 0.01784, 0.8273, 0.01784, 0.8283, 0.01745, 0.8215, 0.02227, 0.8207, 0.02213, 0.8207, 0.02213, 0.8215, 0.02227, 0.7738, 0.01383, 0.7737, 0.01571, 0.7727, 0.01571, 0.7735, 0.01297, 0.7692, 0.02427, 0.7691, 0.02067, 0.7695, 0.02065, 0.7693, 0.02422, 0.6079, 0.7264, 0.608, 0.7249, 0.608, 0.7249, 0.6081, 0.7263, 0.6132, 0.7208, 0.6129, 0.719, 0.6132, 0.7186, 0.6139, 0.7199, 0.6127, 0.7115, 0.6126, 0.7127, 0.6124, 0.7126, 0.6123, 0.7112, 0.7737, 0.02043, 0.7731, 0.02045, 0.7731, 0.02045, 0.7737, 0.02043, 0.7757, 0.0156, 0.7751, 0.01797, 0.7746, 0.01796, 0.7742, 0.01567, 0.5288, 0.1619, 0.5291, 0.1608, 0.5304, 0.1609, 0.5307, 0.1619, 0.7737, 0.01757, 0.7741, 0.01758, 0.7741, 0.01758, 0.7737, 0.01757, 0.6075, 0.7164, 0.608, 0.7164, 0.608, 0.7164, 0.6075, 0.7164, 0.7729, 0.01332, 0.7713, 0.01429, 0.7711, 0.01375, 0.7729, 0.01232, 0.7691, 0.02438, 0.7681, 0.02413, 0.7681, 0.02321, 0.7681, 0.02069, 0.777, 0.01757, 0.7769, 0.01626, 0.777, 0.01629, 0.7774, 0.01767, 0.7727, 0.01571, 0.7729, 0.01332, 0.7729, 0.01232, 0.7737, 0.01193, 0.7735, 0.01297, 0.7768, 0.02013, 0.7768, 0.01797, 0.7771, 0.01811, 0.7771, 0.02027, 0.7766, 0.0221, 0.7768, 0.02013, 0.7771, 0.02027, 0.7771, 0.02228, 0.7681, 0.02413, 0.7664, 0.02257, 0.7666, 0.02212, 0.7681, 0.02321, 0.7769, 0.01626, 0.777, 0.01325, 0.7771, 0.01325, 0.777, 0.01629, 0.7734, 0.02667, 0.7732, 0.02622, 0.7735, 0.02617, 0.7735, 0.02667, 0.7664, 0.02257, 0.7649, 0.02136, 0.7651, 0.02091, 0.7666, 0.02212, 0.777, 0.01325, 0.7773, 0.01059, 0.7774, 0.01059, 0.7771, 0.01325, 0.7713, 0.01429, 0.7697, 0.01532, 0.7695, 0.01478, 0.7711, 0.01375, 0.5291, 0.1608, 0.5295, 0.1565, 0.53, 0.1565, 0.5304, 0.1609, 0.5283, 0.1542, 0.5279, 0.1552, 0.5273, 0.155, 0.5277, 0.1542, 0.5261, 0.1613, 0.5256, 0.1614, 0.5255, 0.1598, 0.5261, 0.1592, 0.5239, 0.1495, 0.5234, 0.1486, 0.5235, 0.1485, 0.5241, 0.1495, 0.5286, 0.1599, 0.5285, 0.1598, 0.5284, 0.1592, 0.5286, 0.1592, 0.5234, 0.1486, 0.5226, 0.1444, 0.5227, 0.1444, 0.5235, 0.1485, 0.5279, 0.1552, 0.5271, 0.1592, 0.5269, 0.1591, 0.5273, 0.155, 0.5304, 0.1486, 0.531, 0.1444, 0.5314, 0.1444, 0.5315, 0.1486, 0.7737, 0.01571, 0.7737, 0.01757, 0.7727, 0.01756, 0.7727, 0.01571, 0.7691, 0.02067, 0.7691, 0.01878, 0.7695, 0.01877, 0.7695, 0.02065, 0.7742, 0.01567, 0.7741, 0.01378, 0.7758, 0.01367, 0.7757, 0.0156, 0.7681, 0.02069, 0.7684, 0.0188, 0.7691, 0.01878, 0.7691, 0.02067, 0.7741, 0.01571, 0.7741, 0.01758, 0.7737, 0.01757, 0.7737, 0.01571, 0.5282, 0.1551, 0.5271, 0.1592, 0.5271, 0.1592, 0.5279, 0.1552, 0.5229, 0.1487, 0.5224, 0.1444, 0.5226, 0.1444, 0.5234, 0.1486, 0.5287, 0.1599, 0.5286, 0.1599, 0.5286, 0.1592, 0.5287, 0.1592, 0.5234, 0.1496, 0.5229, 0.1487, 0.5234, 0.1486, 0.5239, 0.1495, 0.5286, 0.1542, 0.5282, 0.1551, 0.5279, 0.1552, 0.5283, 0.1542, 0.774, 0.02042, 0.7737, 0.02043, 0.7737, 0.02043, 0.774, 0.02042, 0.7758, 0.01367, 0.7741, 0.01378, 0.7741, 0.01378, 0.7758, 0.01367, 0.6129, 0.7117, 0.6127, 0.7128, 0.6126, 0.7127, 0.6127, 0.7115, 0.6076, 0.7266, 0.6078, 0.725, 0.608, 0.7249, 0.6079, 0.7264, 0.7691, 0.02438, 0.7681, 0.02069, 0.7691, 0.02067, 0.7692, 0.02427, 0.7741, 0.01446, 0.7741, 0.01571, 0.7737, 0.01571, 0.7738, 0.01383, 0.6109, 0.7275, 0.6107, 0.7275, 0.6107, 0.7261, 0.6109, 0.726, 0.6074, 0.7282, 0.6076, 0.7266, 0.6079, 0.7264, 0.608, 0.7282, 0.6158, 0.726, 0.6157, 0.7278, 0.6156, 0.7259, 0.6157, 0.7278, 0.6155, 0.7276, 0.6154, 0.7257, 0.6156, 0.7259, 0.8204, 0.02354, 0.8204, 0.02227, 0.8207, 0.02224, 0.8207, 0.02365, 0.8204, 0.02354, 0.8207, 0.02365, 0.8205, 0.02546, 0.8201, 0.02517, 0.821, 0.02073, 0.8211, 0.02014, 0.8221, 0.02106, 0.8221, 0.02106, 0.8207, 0.02213, 0.821, 0.02073, 0.8221, 0.02106, 0.8215, 0.02227, 0.8197, 0.02329, 0.8204, 0.02354, 0.8201, 0.02517, 0.8193, 0.0245, 0.8197, 0.02329, 0.8198, 0.02232, 0.8204, 0.02227, 0.8204, 0.02354, 0.8278, 0.01732, 0.8278, 0.01581, 0.8278, 0.01581, 0.8278, 0.01732, 0.8204, 0.02227, 0.8207, 0.02224, 0.8207, 0.02224, 0.8204, 0.02227, 0.8198, 0.02232, 0.8204, 0.02227, 0.8204, 0.02227, 0.8198, 0.02232, 0.7741, 0.01378, 0.7743, 0.01067, 0.7758, 0.01059, 0.7758, 0.01367, 0.7691, 0.01878, 0.7693, 0.01576, 0.7695, 0.01573, 0.7695, 0.01877, 0.7737, 0.01757, 0.7737, 0.02043, 0.7731, 0.02045, 0.7727, 0.01756, 0.7741, 0.01758, 0.774, 0.02042, 0.7737, 0.02043, 0.7737, 0.01757, 0.7684, 0.0188, 0.7688, 0.01581, 0.7693, 0.01576, 0.7691, 0.01878, 0.7727, 0.01756, 0.7737, 0.01757, 0.7737, 0.01757, 0.7727, 0.01756, 0.7691, 0.01878, 0.7684, 0.0188, 0.7684, 0.0188, 0.7691, 0.01878, 0.608, 0.7164, 0.6082, 0.7164, 0.6082, 0.7164, 0.608, 0.7164, 0.7695, 0.01877, 0.7691, 0.01878, 0.7691, 0.01878, 0.7695, 0.01877, 0.7715, 0.02749, 0.7715, 0.02541, 0.7715, 0.02541, 0.7715, 0.02749, 0.227, 0.02268, 0.2271, 0.02499, 0.2268, 0.02436, 0.2269, 0.02262, 0.2269, 0.02262, 0.2268, 0.02436, 0.2264, 0.0235, 0.2267, 0.02247, 0.608, 0.7282, 0.6082, 0.7282, 0.6081, 0.7263, 0.6079, 0.7264, 0.8278, 0.01581, 0.8278, 0.01581, 0.8275, 0.01493, 0.8275, 0.01493, 0.609, 0.7282, 0.6082, 0.728, 0.6083, 0.7295, 0.6096, 0.7292, 0.6153, 0.7232, 0.6153, 0.7217, 0.615, 0.7208, 0.6144, 0.7222, 0.6158, 0.7234, 0.6148, 0.7237, 0.6148, 0.7252, 0.6154, 0.7252, 0.6154, 0.7246, 0.6156, 0.724, 0.6136, 0.7234, 0.6144, 0.7222, 0.6132, 0.7208, 0.6129, 0.7217, 0.6107, 0.7275, 0.6107, 0.7261, 0.6103, 0.7264, 0.6102, 0.7275, 0.6144, 0.7222, 0.615, 0.7208, 0.6139, 0.7199, 0.6132, 0.7208, 0.6154, 0.7252, 0.6148, 0.7252, 0.6151, 0.7271, 0.6155, 0.7276, 0.6154, 0.7257, 0.8283, 0.01745, 0.8283, 0.01745, 0.8273, 0.01784, 0.8273, 0.01784, 0.8215, 0.02227, 0.8215, 0.02227, 0.8207, 0.02213, 0.8207, 0.02213, 0.7738, 0.01383, 0.7735, 0.01297, 0.7727, 0.01571, 0.7737, 0.01571, 0.7692, 0.02427, 0.7693, 0.02422, 0.7695, 0.02065, 0.7691, 0.02067, 0.6079, 0.7264, 0.6081, 0.7263, 0.608, 0.7249, 0.608, 0.7249, 0.6132, 0.7208, 0.6139, 0.7199, 0.6132, 0.7186, 0.6129, 0.719, 0.6127, 0.7115, 0.6123, 0.7112, 0.6124, 0.7126, 0.6126, 0.7127, 0.7737, 0.02043, 0.7737, 0.02043, 0.7731, 0.02045, 0.7731, 0.02045, 0.7757, 0.0156, 0.7742, 0.01567, 0.7746, 0.01796, 0.7751, 0.01797, 0.5288, 0.1619, 0.5307, 0.1619, 0.5304, 0.1609, 0.5291, 0.1608, 0.7737, 0.01757, 0.7737, 0.01757, 0.7741, 0.01758, 0.7741, 0.01758, 0.6075, 0.7164, 0.6075, 0.7164, 0.608, 0.7164, 0.608, 0.7164, 0.7729, 0.01332, 0.7729, 0.01232, 0.7711, 0.01375, 0.7713, 0.01429, 0.7691, 0.02438, 0.7681, 0.02069, 0.7681, 0.02321, 0.7681, 0.02413, 0.777, 0.01757, 0.7774, 0.01767, 0.777, 0.01629, 0.7769, 0.01626, 0.7727, 0.01571, 0.7735, 0.01297, 0.7737, 0.01193, 0.7729, 0.01232, 0.7729, 0.01332, 0.7768, 0.02013, 0.7771, 0.02027, 0.7771, 0.01811, 0.7768, 0.01797, 0.7766, 0.0221, 0.7771, 0.02228, 0.7771, 0.02027, 0.7768, 0.02013, 0.7681, 0.02413, 0.7681, 0.02321, 0.7666, 0.02212, 0.7664, 0.02257, 0.7769, 0.01626, 0.777, 0.01629, 0.7771, 0.01325, 0.777, 0.01325, 0.7734, 0.02667, 0.7735, 0.02667, 0.7735, 0.02617, 0.7732, 0.02622, 0.7664, 0.02257, 0.7666, 0.02212, 0.7651, 0.02091, 0.7649, 0.02136, 0.777, 0.01325, 0.7771, 0.01325, 0.7774, 0.01059, 0.7773, 0.01059, 0.7713, 0.01429, 0.7711, 0.01375, 0.7695, 0.01478, 0.7697, 0.01532, 0.5291, 0.1608, 0.5304, 0.1609, 0.53, 0.1565, 0.5295, 0.1565, 0.5283, 0.1542, 0.5277, 0.1542, 0.5273, 0.155, 0.5279, 0.1552, 0.5261, 0.1613, 0.5261, 0.1592, 0.5255, 0.1598, 0.5256, 0.1614, 0.5239, 0.1495, 0.5241, 0.1495, 0.5235, 0.1485, 0.5234, 0.1486, 0.5286, 0.1599, 0.5286, 0.1592, 0.5284, 0.1592, 0.5285, 0.1598, 0.5234, 0.1486, 0.5235, 0.1485, 0.5227, 0.1444, 0.5226, 0.1444, 0.5279, 0.1552, 0.5273, 0.155, 0.5269, 0.1591, 0.5271, 0.1592, 0.5304, 0.1486, 0.5315, 0.1486, 0.5314, 0.1444, 0.531, 0.1444, 0.7737, 0.01571, 0.7727, 0.01571, 0.7727, 0.01756, 0.7737, 0.01757, 0.7691, 0.02067, 0.7695, 0.02065, 0.7695, 0.01877, 0.7691, 0.01878, 0.7742, 0.01567, 0.7757, 0.0156, 0.7758, 0.01367, 0.7741, 0.01378, 0.7681, 0.02069, 0.7691, 0.02067, 0.7691, 0.01878, 0.7684, 0.0188, 0.7741, 0.01571, 0.7737, 0.01571, 0.7737, 0.01757, 0.7741, 0.01758, 0.5282, 0.1551, 0.5279, 0.1552, 0.5271, 0.1592, 0.5271, 0.1592, 0.5229, 0.1487, 0.5234, 0.1486, 0.5226, 0.1444, 0.5224, 0.1444, 0.5287, 0.1599, 0.5287, 0.1592, 0.5286, 0.1592, 0.5286, 0.1599, 0.5234, 0.1496, 0.5239, 0.1495, 0.5234, 0.1486, 0.5229, 0.1487, 0.5286, 0.1542, 0.5283, 0.1542, 0.5279, 0.1552, 0.5282, 0.1551, 0.774, 0.02042, 0.774, 0.02042, 0.7737, 0.02043, 0.7737, 0.02043, 0.7758, 0.01367, 0.7758, 0.01367, 0.7741, 0.01378, 0.7741, 0.01378, 0.6129, 0.7117, 0.6127, 0.7115, 0.6126, 0.7127, 0.6127, 0.7128, 0.6076, 0.7266, 0.6079, 0.7264, 0.608, 0.7249, 0.6078, 0.725, 0.7691, 0.02438, 0.7692, 0.02427, 0.7691, 0.02067, 0.7681, 0.02069, 0.7741, 0.01446, 0.7738, 0.01383, 0.7737, 0.01571, 0.7741, 0.01571, 0.6036, 0.7112, 0.6036, 0.7112, 0.6036, 0.7112, 0.6036, 0.7112, 0.0, 0.0, 0.0, 0.0, 0.6086, 0.726, 0.0, 0.0, 0.6036, 0.7112, 0.6036, 0.7112, 0.6036, 0.7112, 0.6036, 0.7112, 0.6109, 0.7275, 0.6109, 0.726, 0.6107, 0.7261, 0.6107, 0.7275, 0.0, 0.0, 0.0, 0.0, 0.6082, 0.7282, 0.0, 0.0, 0.6074, 0.7282, 0.608, 0.7282, 0.6079, 0.7264, 0.6076, 0.7266, 0.6158, 0.726, 0.6156, 0.7259, 0.6157, 0.7278, 0.6157, 0.7278, 0.6156, 0.7259, 0.6154, 0.7257, 0.6155, 0.7276, 0.6158, 0.726, 0.6156, 0.7259, 0.6154, 0.7252, 0.6154, 0.7252, 0.6156, 0.7259, 0.6154, 0.7246, 0.6154, 0.7246, 0.6154, 0.7252, 0.6154, 0.7252, 0.6156, 0.724, 0.6156, 0.724, 0.6154, 0.7246, 0.6154, 0.7246, 0.6158, 0.7234, 0.6156, 0.724, 0.6156, 0.724, 0.6154, 0.7252, 0.6154, 0.7257, 0.6156, 0.7259, 0.6154, 0.7252, 0.6156, 0.7259, 0.6154, 0.7257, 0.6036, 0.7112, 0.6036, 0.7112, 0.6036, 0.7112, 0.6036, 0.7112, 0.8204, 0.02354, 0.8207, 0.02365, 0.8207, 0.02224, 0.8204, 0.02227, 0.8204, 0.02354, 0.8201, 0.02517, 0.8205, 0.02546, 0.8207, 0.02365, 0.821, 0.02073, 0.8221, 0.02106, 0.8221, 0.02106, 0.8211, 0.02014, 0.8207, 0.02213, 0.8215, 0.02227, 0.8221, 0.02106, 0.821, 0.02073, 0.8197, 0.02329, 0.8193, 0.0245, 0.8201, 0.02517, 0.8204, 0.02354, 0.8197, 0.02329, 0.8204, 0.02354, 0.8204, 0.02227, 0.8198, 0.02232, 0.8278, 0.01732, 0.8278, 0.01732, 0.8278, 0.01581, 0.8278, 0.01581, 0.8204, 0.02227, 0.8204, 0.02227, 0.8207, 0.02224, 0.8207, 0.02224, 0.8198, 0.02232, 0.8198, 0.02232, 0.8204, 0.02227, 0.8204, 0.02227, 0.0, 0.0, 0.0, 0.0, 0.6082, 0.7296, 0.0, 0.0, 0.7741, 0.01378, 0.7758, 0.01367, 0.7758, 0.01059, 0.7743, 0.01067, 0.7691, 0.01878, 0.7695, 0.01877, 0.7695, 0.01573, 0.7693, 0.01576, 0.7737, 0.01757, 0.7727, 0.01756, 0.7731, 0.02045, 0.7737, 0.02043, 0.7741, 0.01758, 0.7737, 0.01757, 0.7737, 0.02043, 0.774, 0.02042, 0.7684, 0.0188, 0.7691, 0.01878, 0.7693, 0.01576, 0.7688, 0.01581, 0.7727, 0.01756, 0.7727, 0.01756, 0.7737, 0.01757, 0.7737, 0.01757, 0.7691, 0.01878, 0.7691, 0.01878, 0.7684, 0.0188, 0.7684, 0.0188, 0.608, 0.7164, 0.608, 0.7164, 0.6082, 0.7164, 0.6082, 0.7164, 0.7695, 0.01877, 0.7695, 0.01877, 0.7691, 0.01878, 0.7691, 0.01878, 0.7715, 0.02749, 0.7715, 0.02749, 0.7715, 0.02541, 0.7715, 0.02541, 0.227, 0.02268, 0.2269, 0.02262, 0.2268, 0.02436, 0.2271, 0.02499, 0.2269, 0.02262, 0.2267, 0.02247, 0.2264, 0.0235, 0.2268, 0.02436])
me_cube.materials.append(mat_material)
me_cube.use_remesh_preserve_volume = False
me_cube.use_remesh_preserve_attributes = False
me_cube.use_mirror_vertex_groups = False
me_cube.update()
arm_armature = bpy.data.armatures.new('Armature')  # bones are not reproduced

# ---- objects
ob_armature = bpy.data.objects.new('Armature', arm_armature)
ob_cube_001 = bpy.data.objects.new('Cube.001', me_cube_001)
ob_cube = bpy.data.objects.new('Cube', me_cube)

# ---- transforms, parenting, visibility, modifiers, constraints
ob_armature.location = (0.0, -0.02273, 0.1202)
ob_armature.rotation_euler = (0.0, 0.0, 6.283)
ob_armature.scale = (0.6881, 0.6881, 0.6881)
ob_armature.show_in_front = True
ob_armature.lineart.crease_threshold = 0.0
ob_cube_001.parent = ob_armature
ob_cube_001.matrix_parent_inverse = Matrix(((-1.453, -1.271e-07, 0.0, -2.888e-09), (1.271e-07, -1.453, 0.0, -0.03304), (0.0, 0.0, 1.453, -0.1747), (0.0, 0.0, 0.0, 1.0)))
ob_cube_001.location = (-5.615e-08, 1.826e-08, 1.054)
ob_cube_001.lock_rotations_4d = False
ob_cube_001.empty_display_type = 'ARROWS'
ob_cube_001.lineart.crease_threshold = 0.0
_vg = ob_cube_001.vertex_groups.new(name='Group')
_vg.add([9, 10, 11, 12, 13, 14, 15, 16, 17, 18, 19, 20, 21, 22, 23, 24, 25, 26, 35, 36, 42, 43, 44, 45, 47, 52, 64, 65, 66, 67, 68, 69, 70, 87, 88, 89, 90, 91, 92, 93, 94, 95, 96, 98, 99, 100, 101, 102, 103, 104, 105, 106, 107, 108, 109, 110, 119, 120, 121, 127, 128, 129, 130, 132, 137, 156, 157, 158, 159, 160, 161, 162, 163, 164, 165, 166, 167, 168, 169, 170, 171, 172, 173, 174, 175, 176], 1.0, 'REPLACE')
_vg = ob_cube_001.vertex_groups.new(name='spine')
for _i, _w in zip([11, 12, 14, 35, 36, 44, 45, 47, 52, 65, 67, 68, 69, 89, 90, 91, 92, 93, 94, 96, 119, 120, 121, 129, 130, 132, 137, 156, 157, 160, 162, 163, 164, 166, 168, 170, 171, 174, 176], [0.8469, 0.8219, 0.05235, 0.8971, 0.5141, 0.9013, 0.9629, 0.02066, 0.9189, 0.09377, 0.08884, 0.02759, 0.8669, 0.008592, 0.03674, 0.8437, 0.8184, 0.9082, 0.9763, 0.05244, 0.8958, 0.5215, 0.9491, 0.9003, 0.9612, 0.01943, 0.9435, 0.08855, 0.0171, 0.09404, 0.08799, 0.8176, 0.8514, 0.9964, 0.09377, 0.08884, 0.08855, 0.09404, 0.08799]): _vg.add([_i], _w, 'REPLACE')
_vg = ob_cube_001.vertex_groups.new(name='shoulder.L')
for _i, _w in zip([9, 10, 11, 12, 15, 16, 17, 18, 35, 36, 42, 43, 44, 69, 70, 88, 89, 90, 127, 128], [0.08718, 0.1707, 0.1537, 0.1051, 0.9325, 0.9312, 0.9818, 0.9849, 0.0471, 0.02556, 0.04611, 0.1576, 0.03437, 0.1057, 0.9904, 0.005149, 0.02354, 0.117, 0.004764, 0.08415]): _vg.add([_i], _w, 'REPLACE')
_vg = ob_cube_001.vertex_groups.new(name='shoulder.L.001')
for _i, _w in zip([19, 20, 21, 22, 23, 24, 25, 26], [0.9941, 0.9945, 0.9896, 0.9892, 0.2452, 0.3018, 0.09729, 0.08248]): _vg.add([_i], _w, 'REPLACE')
_vg = ob_cube_001.vertex_groups.new(name='spine.001')
for _i, _w in zip([0, 1, 3, 5, 8, 9, 10, 15, 16, 37, 38, 40, 41, 42, 43, 44, 56, 61, 62, 71, 72, 73, 74, 76, 78, 79, 83, 84, 85, 87, 88, 89, 90, 93, 99, 100, 122, 123, 125, 126, 127, 128, 129, 140, 141, 142, 145, 146, 153, 154], [0.0333, 0.1433, 0.09593, 0.1819, 0.0004261, 0.8718, 0.7363, 0.07104, 0.06746, 0.5959, 0.1486, 0.07843, 0.7387, 0.9021, 0.645, 0.02277, 0.002788, 0.02608, 0.05613, 0.03701, 0.1531, 0.01779, 0.6443, 0.1095, 0.1909, 0.1433, 0.003424, 0.07412, 0.7833, 0.8754, 0.7728, 0.8969, 0.6076, 0.02445, 0.05479, 0.03365, 0.598, 0.1455, 0.07903, 0.7374, 0.903, 0.6646, 0.02296, 0.002878, 0.00967, 0.006411, 0.003011, 0.06257, 0.02884, 0.05672]): _vg.add([_i], _w, 'REPLACE')
_vg = ob_cube_001.vertex_groups.new(name='spine.002')
for _i, _w in zip([0, 1, 2, 3, 4, 5, 6, 7, 8, 10, 37, 38, 39, 40, 41, 43, 53, 54, 55, 56, 57, 58, 59, 60, 61, 62, 63, 71, 72, 73, 74, 75, 76, 77, 78, 79, 80, 81, 82, 83, 84, 85, 86, 88, 122, 123, 124, 125, 126, 128, 138, 139, 140, 141, 142, 143, 144, 145, 146, 147, 148, 149, 150, 151, 152, 153, 154, 155], [0.9571, 0.8504, 0.9945, 0.9012, 0.9799, 0.8126, 0.9828, 0.9864, 0.9739, 0.03602, 0.3951, 0.8477, 0.9888, 0.9201, 0.2472, 0.004174, 0.9958, 0.9993, 0.9781, 0.9729, 0.9942, 0.9904, 0.9752, 0.9843, 0.9609, 0.9427, 0.9929, 0.9553, 0.8415, 0.9654, 0.3447, 0.9944, 0.8876, 0.9789, 0.8037, 0.8532, 1.001, 0.9819, 0.9877, 0.9724, 0.9245, 0.1946, 0.9911, 0.03793, 0.3931, 0.8509, 0.9885, 0.9195, 0.2499, 0.002785, 0.9947, 0.9991, 0.9729, 0.9694, 0.9711, 1.0, 0.9996, 0.9729, 0.9362, 0.9927, 0.9994, 0.994, 0.99, 0.975, 0.9835, 0.9595, 0.9421, 0.9928]): _vg.add([_i], _w, 'REPLACE')
_vg = ob_cube_001.vertex_groups.new(name='shoulder.R')
for _i, _w in zip([10, 42, 43, 87, 88, 89, 90, 91, 92, 99, 100, 101, 102, 119, 120, 127, 128, 129, 164, 165], [0.04444, 0.006928, 0.1553, 0.08593, 0.152, 0.02453, 0.2098, 0.1569, 0.1074, 0.9527, 0.9621, 0.9818, 0.9758, 0.05028, 0.02884, 0.04597, 0.2099, 0.03656, 0.122, 0.9933]): _vg.add([_i], _w, 'REPLACE')
_vg = ob_cube_001.vertex_groups.new(name='shoulder.R.001')
for _i, _w in zip([103, 104, 105, 106], [0.993, 0.9933, 0.9902, 0.99]): _vg.add([_i], _w, 'REPLACE')
_vg = ob_cube_001.vertex_groups.new(name='hip.L')
for _i, _w in zip([12, 13, 14, 28, 29, 35, 36, 46, 47, 48, 49, 52, 64, 65, 66, 67, 68, 95, 96, 97, 98, 131, 132, 156, 157, 158, 159, 160, 161, 162, 163, 167, 168, 169, 170, 171, 172, 173, 174, 175, 176], [0.07362, 0.5742, 0.7167, 0.03429, 0.01886, 0.05335, 0.4467, 0.2991, 0.5232, 0.02563, 0.03072, 0.06531, 0.5531, 0.754, 0.2971, 0.5386, 0.5431, 0.09727, 0.01737, 0.2189, 0.1601, 0.2415, 0.09013, 0.2791, 0.3391, 0.276, 0.1215, 0.004489, 0.2904, 0.1326, 0.01041, 0.5531, 0.754, 0.2971, 0.5386, 0.2791, 0.276, 0.1215, 0.004489, 0.2904, 0.1326]): _vg.add([_i], _w, 'REPLACE')
_vg = ob_cube_001.vertex_groups.new(name='leg.L')
for _i, _w in zip([13, 14, 27, 28, 29, 30, 31, 32, 33, 34, 46, 47, 48, 49, 50, 51, 64, 65, 66, 67, 68, 95, 97, 98, 131, 132, 156, 157, 158, 159, 161, 167, 168, 169, 170, 171, 172, 173, 175], [0.2012, 0.1338, 0.9683, 0.9487, 0.9139, 0.9254, 0.9994, 0.999, 0.9987, 0.9988, 0.1654, 0.09613, 0.9236, 0.9322, 0.9991, 0.999, 0.1784, 0.07957, 0.1189, 0.04521, 0.02864, 0.01161, 0.1286, 0.07703, 0.08394, 0.01614, 0.02387, 0.0166, 0.09731, 0.02178, 0.08066, 0.1784, 0.07957, 0.1189, 0.04521, 0.02387, 0.09731, 0.02178, 0.08066]): _vg.add([_i], _w, 'REPLACE')
_vg = ob_cube_001.vertex_groups.new(name='hip.R')
for _i, _w in zip([13, 14, 29, 30, 46, 47, 48, 64, 65, 66, 67, 68, 92, 95, 96, 97, 98, 112, 113, 114, 119, 120, 131, 132, 133, 134, 156, 157, 158, 159, 160, 161, 162, 163, 167, 168, 169, 170, 171, 172, 173, 174, 175, 176], [0.181, 0.08711, 0.03388, 0.03843, 0.444, 0.3118, 0.0124, 0.2193, 0.06627, 0.4962, 0.3015, 0.3532, 0.07365, 0.6603, 0.7697, 0.5172, 0.6639, 0.04065, 0.05563, 0.05275, 0.05302, 0.4372, 0.5018, 0.747, 0.05291, 0.05431, 0.5585, 0.5607, 0.523, 0.6526, 0.7917, 0.5029, 0.7089, 0.1373, 0.2193, 0.06627, 0.4962, 0.3015, 0.5585, 0.523, 0.6526, 0.7917, 0.5029, 0.7089]): _vg.add([_i], _w, 'REPLACE')
_vg = ob_cube_001.vertex_groups.new(name='leg.R')
for _i, _w in zip([13, 46, 47, 64, 66, 68, 95, 96, 97, 98, 111, 112, 113, 114, 115, 116, 117, 118, 131, 132, 133, 134, 135, 136, 156, 157, 158, 159, 160, 161, 162, 167, 169, 171, 172, 173, 174, 175, 176], [0.01231, 0.08397, 0.01713, 0.0223, 0.08061, 0.00126, 0.1993, 0.1341, 0.1287, 0.07709, 0.9691, 0.9487, 0.9168, 0.9288, 0.9994, 0.999, 0.9988, 0.9988, 0.1653, 0.09507, 0.9263, 0.9342, 0.9991, 0.999, 0.02374, 0.01669, 0.09727, 0.1769, 0.08065, 0.1189, 0.04436, 0.0223, 0.08061, 0.02374, 0.09727, 0.1769, 0.08065, 0.1189, 0.04436]): _vg.add([_i], _w, 'REPLACE')
_vg = ob_cube_001.vertex_groups.new(name='Bone')
_vg = ob_cube_001.vertex_groups.new(name='leg.L.001')
_vg = ob_cube_001.vertex_groups.new(name='leg.R.001')
_vg = ob_cube_001.vertex_groups.new(name='shoulder.L.002')
for _i, _w in zip([23, 24, 25, 26], [0.7547, 0.6981, 0.9026, 0.9174]): _vg.add([_i], _w, 'REPLACE')
_vg = ob_cube_001.vertex_groups.new(name='shoulder.R.002')
for _i, _w in zip([107, 108, 109, 110], [0.9882, 0.9853, 0.9772, 0.9812]): _vg.add([_i], _w, 'REPLACE')
_vg = ob_cube_001.vertex_groups.new(name='shoulder.L.003')
_vg = ob_cube_001.vertex_groups.new(name='shoulder.R.003')
_vg = ob_cube_001.vertex_groups.new(name='Torso')
for _i, _w in zip([11, 12, 13, 14, 17, 18, 27, 29, 30, 35, 36, 44, 45, 46, 47, 48, 52, 64, 65, 66, 67, 68, 69, 91, 92, 93, 94, 95, 96, 97, 98, 101, 102, 113, 114, 119, 120, 121, 129, 130, 131, 132, 133, 137, 156, 157, 158, 159, 160, 161, 162, 163, 164, 166, 167, 168, 169, 170, 171, 172, 173, 174, 175, 176], [0.1845, 0.6719, 0.765, 0.2036, 0.01448, 0.01931, 0.01524, 0.07511, 0.0181, 0.7639, 0.8385, 0.08776, 0.6927, 0.7689, 0.3061, 0.06872, 0.8797, 0.8344, 0.1823, 0.8294, 0.2984, 0.954, 0.08681, 0.185, 0.6725, 0.08686, 0.5441, 0.4284, 0.1657, 0.7487, 0.55, 0.02136, 0.02477, 0.0609, 0.008252, 0.7641, 0.8387, 0.8742, 0.08783, 0.6928, 0.6873, 0.2889, 0.04902, 0.8092, 0.3878, 0.9497, 0.8253, 0.6229, 0.1665, 0.7921, 0.288, 0.7744, 0.08647, 0.1833, 0.8344, 0.1823, 0.8294, 0.2984, 0.3878, 0.8253, 0.6229, 0.1665, 0.7921, 0.288]): _vg.add([_i], _w, 'REPLACE')
_vg = ob_cube_001.vertex_groups.new(name='Chest')
for _i, _w in zip([11, 12, 15, 17, 18, 35, 36, 44, 45, 52, 69, 70, 90, 91, 92, 93, 94, 99, 100, 101, 102, 119, 120, 121, 129, 130, 137, 164, 165, 166], [0.7161, 0.2067, 0.00621, 0.08901, 0.03452, 0.2084, 0.1135, 0.8625, 0.2555, 0.09661, 0.6418, 0.141, 6.179e-05, 0.7172, 0.207, 0.8698, 0.4114, 0.01807, 0.01218, 0.09609, 0.02948, 0.2086, 0.1137, 0.1046, 0.8626, 0.2556, 0.1788, 0.6397, 0.1301, 0.7124]): _vg.add([_i], _w, 'REPLACE')
_vg = ob_cube_001.vertex_groups.new(name='Arm.R')
for _i, _w in zip([10, 11, 12, 15, 16, 17, 18, 19, 20, 21, 22, 25, 26, 35, 36, 43, 45, 69, 70, 94, 164, 166], [0.06607, 0.1066, 0.1206, 0.8277, 0.8465, 0.7349, 0.8856, 0.9062, 0.9216, 0.7522, 0.9073, 0.02383, 0.03278, 0.005539, 0.04291, 0.02652, 0.03014, 0.1554, 0.6509, 0.0004979, 0.003536, 0.07055]): _vg.add([_i], _w, 'REPLACE')
_vg = ob_cube_001.vertex_groups.new(name='Hand.R')
for _i, _w in zip([19, 20, 21, 22, 23, 24, 25, 26], [0.08881, 0.07403, 0.2357, 0.08736, 0.9764, 0.9749, 0.9628, 0.9583]): _vg.add([_i], _w, 'REPLACE')
_vg = ob_cube_001.vertex_groups.new(name='Neck')
for _i, _w in zip([1, 5, 9, 10, 15, 16, 17, 18, 37, 38, 41, 42, 43, 44, 69, 70, 72, 74, 76, 78, 79, 85, 87, 88, 89, 90, 93, 99, 100, 101, 102, 122, 123, 126, 127, 128, 129, 164, 165], [0.013, 1.913e-05, 0.9711, 0.8721, 0.1265, 0.1119, 0.1272, 0.01179, 0.02785, 0.01392, 0.1126, 0.9837, 0.9252, 0.005086, 0.0842, 0.1881, 0.01496, 0.05438, 0.0003676, 0.0002403, 0.01286, 0.1406, 0.9718, 0.8856, 0.9806, 0.9272, 0.003888, 0.1109, 0.08776, 0.138, 0.04287, 0.0279, 0.01332, 0.1137, 0.9838, 0.9258, 0.005701, 0.07153, 0.1224]): _vg.add([_i], _w, 'REPLACE')
_vg = ob_cube_001.vertex_groups.new(name='Head')
for _i, _w in zip([0, 1, 2, 3, 4, 5, 6, 7, 8, 10, 37, 38, 39, 40, 41, 53, 54, 55, 56, 57, 58, 59, 60, 61, 62, 63, 71, 72, 73, 74, 75, 76, 77, 78, 79, 80, 81, 82, 83, 84, 85, 86, 88, 122, 123, 124, 125, 126, 138, 139, 140, 141, 142, 143, 144, 145, 146, 147, 148, 149, 150, 151, 152, 153, 154, 155], [0.9959, 0.9637, 0.9988, 0.9741, 0.9977, 0.9741, 0.9975, 0.9948, 0.9952, 0.04785, 0.9606, 0.9649, 0.9944, 0.9955, 0.877, 0.9968, 0.9981, 0.9912, 0.99, 0.9989, 0.999, 0.9989, 0.9983, 0.9967, 0.9968, 0.9997, 0.9959, 0.9634, 0.9984, 0.9447, 0.9988, 0.9722, 0.9977, 0.9741, 0.9655, 1.001, 0.9975, 0.9951, 0.9952, 0.9958, 0.8486, 0.9996, 0.05084, 0.9606, 0.9653, 0.9944, 0.9955, 0.8771, 0.9965, 0.9981, 0.9905, 0.9893, 0.9897, 1.001, 0.999, 0.9988, 0.9966, 0.9996, 1.001, 0.999, 0.999, 0.9989, 0.9983, 0.9967, 0.9968, 0.9997]): _vg.add([_i], _w, 'REPLACE')
_vg = ob_cube_001.vertex_groups.new(name='Arm.L')
for _i, _w in zip([69, 88, 91, 92, 94, 99, 100, 101, 102, 103, 104, 105, 106, 107, 108, 109, 110, 119, 120, 128, 130, 164, 165, 166], [0.009775, 0.05455, 0.1032, 0.1138, 0.002539, 0.8378, 0.8651, 0.715, 0.8697, 0.9147, 0.9271, 0.7957, 0.9185, 0.008661, 0.01112, 0.04769, 0.04767, 0.003679, 0.03813, 0.02773, 0.0304, 0.1744, 0.7346, 0.07886]): _vg.add([_i], _w, 'REPLACE')
_vg = ob_cube_001.vertex_groups.new(name='Hand.L')
for _i, _w in zip([103, 104, 105, 106, 107, 108, 109, 110], [0.07891, 0.06716, 0.1893, 0.07473, 0.9704, 0.9692, 0.9507, 0.9507]): _vg.add([_i], _w, 'REPLACE')
_vg = ob_cube_001.vertex_groups.new(name='UpperLeg.R')
for _i, _w in zip([13, 14, 27, 28, 29, 30, 46, 47, 48, 49, 64, 65, 66, 67, 68, 96, 97, 98, 131, 132, 156, 158, 160, 161, 162, 163, 167, 168, 169, 170, 171, 172, 174, 175, 176], [0.2066, 0.758, 0.9475, 0.9727, 0.8927, 0.9408, 0.1398, 0.5617, 0.9004, 0.9611, 0.1387, 0.7809, 0.08542, 0.5309, 0.001357, 0.01633, 0.101, 0.2182, 0.05991, 0.1198, 0.2984, 0.06533, 0.01682, 0.05274, 0.1585, 0.0598, 0.1387, 0.7809, 0.08542, 0.5309, 0.2984, 0.06533, 0.01682, 0.05274, 0.1585]): _vg.add([_i], _w, 'REPLACE')
_vg = ob_cube_001.vertex_groups.new(name='LowerLeg.R')
for _i, _w in zip([31, 32, 33, 34, 50, 51], [0.9824, 0.9915, 0.9743, 0.991, 0.9774, 0.9929]): _vg.add([_i], _w, 'REPLACE')
_vg = ob_cube_001.vertex_groups.new(name='UpperLeg.L')
for _i, _w in zip([13, 14, 46, 47, 65, 66, 67, 95, 96, 97, 98, 111, 112, 113, 114, 131, 132, 133, 134, 156, 157, 158, 159, 160, 161, 162, 163, 168, 169, 170, 171, 172, 173, 174, 175, 176], [0.0004237, 0.0223, 0.08764, 0.1302, 0.02069, 0.0827, 0.1695, 0.5507, 0.7988, 0.1465, 0.2296, 0.9599, 0.9749, 0.9112, 0.9492, 0.2491, 0.5894, 0.923, 0.9661, 0.3126, 0.01303, 0.107, 0.3581, 0.7986, 0.1527, 0.5523, 0.1654, 0.02069, 0.0827, 0.1695, 0.3126, 0.107, 0.3581, 0.7986, 0.1527, 0.5523]): _vg.add([_i], _w, 'REPLACE')
_vg = ob_cube_001.vertex_groups.new(name='LowerLeg.L')
for _i, _w in zip([115, 116, 117, 118, 135, 136], [0.9832, 0.99, 0.9756, 0.9918, 0.9787, 0.9933]): _vg.add([_i], _w, 'REPLACE')
_vg = ob_cube_001.vertex_groups.new(name='Floor')
_m = ob_cube_001.modifiers.new('Armature', 'ARMATURE')
_m = ob_cube_001.modifiers.new('Armature.001', 'ARMATURE')
_m.object = ob_armature
ob_cube.parent = ob_armature
ob_cube.matrix_parent_inverse = Matrix(((-1.453, -1.271e-07, 0.0, -2.888e-09), (1.271e-07, -1.453, 0.0, -0.03304), (0.0, 0.0, 1.453, -0.1747), (0.0, 0.0, 0.0, 1.0)))
ob_cube.location = (-5.615e-08, 1.826e-08, 1.054)
ob_cube.lock_rotations_4d = False
ob_cube.empty_display_type = 'ARROWS'
ob_cube.lineart.crease_threshold = 0.0
_vg = ob_cube.vertex_groups.new(name='Group')
_vg.add([9, 10, 11, 12, 13, 14, 15, 16, 17, 18, 19, 20, 21, 22, 23, 24, 25, 26, 35, 36, 42, 43, 44, 45, 47, 52, 53, 65, 66, 67, 68, 69, 70, 71, 72, 73, 74, 91, 92, 93, 94, 95, 96, 97, 98, 99, 100, 102, 103, 104, 105, 106, 107, 108, 109, 110, 111, 112, 113, 114, 123, 124, 125, 126, 133, 134, 135, 136, 138, 143, 144, 166, 167, 168, 169, 170, 171, 172, 173, 174, 175, 176, 177, 178, 179, 180], 1.0, 'REPLACE')
_vg = ob_cube.vertex_groups.new(name='spine')
for _i, _w in zip([11, 12, 14, 35, 36, 44, 45, 47, 52, 53, 65, 67, 69, 70, 71, 72, 73, 93, 94, 95, 96, 97, 98, 100, 123, 124, 125, 126, 135, 136, 138, 143, 144, 166, 167, 168, 170, 172, 174, 175, 176, 177, 178, 180], [0.8469, 0.8219, 0.05235, 0.8971, 0.5141, 0.9013, 0.9629, 0.02066, 0.9189, 0.9439, 0.09131, 0.09377, 0.08884, 0.6334, 0.8233, 0.02759, 0.8669, 0.008592, 0.03674, 0.8437, 0.8184, 0.9082, 0.9763, 0.05244, 0.8958, 0.5215, 0.9491, 0.9477, 0.9003, 0.9612, 0.01943, 0.9176, 0.9435, 0.842, 0.08855, 0.0171, 0.0915, 0.09404, 0.08799, 0.6257, 0.8176, 0.02769, 0.8514, 0.9964]): _vg.add([_i], _w, 'REPLACE')
_vg = ob_cube.vertex_groups.new(name='shoulder.L')
for _i, _w in zip([9, 10, 11, 12, 15, 16, 17, 18, 35, 36, 42, 43, 44, 73, 74, 92, 93, 94, 133, 134], [0.08718, 0.1707, 0.1537, 0.1051, 0.9325, 0.9312, 0.9818, 0.9849, 0.0471, 0.02556, 0.04611, 0.1576, 0.03437, 0.1057, 0.9904, 0.005149, 0.02354, 0.117, 0.004764, 0.08415]): _vg.add([_i], _w, 'REPLACE')
_vg = ob_cube.vertex_groups.new(name='shoulder.L.001')
for _i, _w in zip([19, 20, 21, 22, 23, 24, 25, 26], [0.9941, 0.9945, 0.9896, 0.9892, 0.2452, 0.3018, 0.09729, 0.08248]): _vg.add([_i], _w, 'REPLACE')
_vg = ob_cube.vertex_groups.new(name='spine.001')
for _i, _w in zip([0, 1, 3, 5, 8, 9, 10, 15, 16, 37, 38, 40, 41, 42, 43, 44, 57, 62, 63, 75, 76, 77, 78, 80, 82, 83, 87, 88, 89, 91, 92, 93, 94, 97, 103, 104, 127, 128, 131, 132, 133, 134, 135, 147, 148, 149, 154, 155, 162, 164], [0.0333, 0.1433, 0.09593, 0.1819, 0.0004261, 0.8718, 0.7363, 0.07104, 0.06746, 0.5959, 0.1486, 0.07843, 0.7387, 0.9021, 0.645, 0.02277, 0.002788, 0.02608, 0.05613, 0.03701, 0.1531, 0.01779, 0.6443, 0.1095, 0.1909, 0.1433, 0.003424, 0.07412, 0.7833, 0.8754, 0.7728, 0.8969, 0.6076, 0.02445, 0.05479, 0.03365, 0.598, 0.1455, 0.07903, 0.7374, 0.903, 0.6646, 0.02296, 0.002878, 0.00967, 0.006411, 0.003011, 0.06257, 0.02884, 0.05672]): _vg.add([_i], _w, 'REPLACE')
_vg = ob_cube.vertex_groups.new(name='spine.002')
for _i, _w in zip([0, 1, 2, 3, 4, 5, 6, 7, 8, 10, 37, 38, 39, 40, 41, 43, 54, 55, 56, 57, 58, 59, 60, 61, 62, 63, 64, 75, 76, 77, 78, 79, 80, 81, 82, 83, 84, 85, 86, 87, 88, 89, 90, 92, 127, 128, 129, 130, 131, 132, 134, 145, 146, 147, 148, 149, 150, 151, 152, 153, 154, 155, 156, 157, 158, 159, 160, 161, 162, 163, 164, 165], [0.9571, 0.8504, 0.9945, 0.9012, 0.9799, 0.8126, 0.9828, 0.9864, 0.9739, 0.03602, 0.3951, 0.8477, 0.9888, 0.9201, 0.2472, 0.004174, 0.9958, 0.9993, 0.9781, 0.9729, 0.9942, 0.9904, 0.9752, 0.9843, 0.9609, 0.9427, 0.9929, 0.9553, 0.8415, 0.9654, 0.3447, 0.9944, 0.8876, 0.9789, 0.8037, 0.8532, 1.001, 0.9819, 0.9877, 0.9724, 0.9245, 0.1946, 0.9911, 0.03793, 0.3931, 0.8509, 0.9995, 0.9885, 0.9195, 0.2499, 0.002785, 0.9947, 0.9991, 0.9729, 0.9694, 0.9711, 1.0, 0.9996, 0.9996, 1.001, 0.9729, 0.9362, 0.9927, 0.9994, 0.994, 0.99, 0.975, 0.9835, 0.9595, 0.9995, 0.9421, 0.9928]): _vg.add([_i], _w, 'REPLACE')
_vg = ob_cube.vertex_groups.new(name='shoulder.R')
for _i, _w in zip([10, 42, 43, 91, 92, 93, 94, 95, 96, 103, 104, 105, 106, 123, 124, 133, 134, 135, 178, 179], [0.04444, 0.006928, 0.1553, 0.08593, 0.152, 0.02453, 0.2098, 0.1569, 0.1074, 0.9527, 0.9621, 0.9818, 0.9758, 0.05028, 0.02884, 0.04597, 0.2099, 0.03656, 0.122, 0.9933]): _vg.add([_i], _w, 'REPLACE')
_vg = ob_cube.vertex_groups.new(name='shoulder.R.001')
for _i, _w in zip([107, 108, 109, 110], [0.993, 0.9933, 0.9902, 0.99]): _vg.add([_i], _w, 'REPLACE')
_vg = ob_cube.vertex_groups.new(name='hip.L')
for _i, _w in zip([12, 13, 14, 28, 29, 35, 36, 46, 47, 48, 49, 52, 65, 66, 67, 68, 69, 70, 71, 72, 99, 100, 101, 102, 137, 138, 166, 167, 168, 169, 170, 171, 172, 173, 174, 176, 177], [0.07362, 0.5742, 0.7167, 0.03429, 0.01886, 0.05335, 0.4467, 0.2991, 0.5232, 0.02563, 0.03072, 0.06531, 0.7201, 0.5531, 0.754, 0.2971, 0.5386, 0.2997, 0.1111, 0.5431, 0.09727, 0.01737, 0.2189, 0.1601, 0.2415, 0.09013, 0.05906, 0.2791, 0.3391, 0.276, 0.0742, 0.1215, 0.004489, 0.2904, 0.1326, 0.01041, 0.2136]): _vg.add([_i], _w, 'REPLACE')
_vg = ob_cube.vertex_groups.new(name='leg.L')
for _i, _w in zip([13, 14, 27, 28, 29, 30, 31, 32, 33, 34, 46, 47, 48, 49, 50, 51, 65, 66, 67, 68, 69, 72, 99, 101, 102, 137, 138, 167, 168, 169, 171, 173, 177], [0.2012, 0.1338, 0.9683, 0.9487, 0.9139, 0.9254, 0.9994, 0.999, 0.9987, 0.9988, 0.1654, 0.09613, 0.9236, 0.9322, 0.9991, 0.999, 0.05114, 0.1784, 0.07957, 0.1189, 0.04521, 0.02864, 0.01161, 0.1286, 0.07703, 0.08394, 0.01614, 0.02387, 0.0166, 0.09731, 0.02178, 0.08066, 0.001273]): _vg.add([_i], _w, 'REPLACE')
_vg = ob_cube.vertex_groups.new(name='hip.R')
for _i, _w in zip([13, 14, 29, 30, 46, 47, 48, 65, 66, 67, 68, 69, 70, 71, 72, 96, 99, 100, 101, 102, 116, 117, 118, 123, 124, 137, 138, 139, 140, 143, 166, 167, 168, 169, 170, 171, 172, 173, 174, 175, 176, 177], [0.181, 0.08711, 0.03388, 0.03843, 0.444, 0.3118, 0.0124, 0.1255, 0.2193, 0.06627, 0.4962, 0.3015, 0.02788, 0.05128, 0.3532, 0.07365, 0.6603, 0.7697, 0.5172, 0.6639, 0.04065, 0.05563, 0.05275, 0.05302, 0.4372, 0.5018, 0.747, 0.05291, 0.05431, 0.06579, 0.08615, 0.5585, 0.5607, 0.523, 0.7707, 0.6526, 0.7917, 0.5029, 0.7089, 0.3247, 0.1373, 0.6825]): _vg.add([_i], _w, 'REPLACE')
_vg = ob_cube.vertex_groups.new(name='leg.R')
for _i, _w in zip([13, 46, 47, 66, 68, 72, 99, 100, 101, 102, 115, 116, 117, 118, 119, 120, 121, 122, 137, 138, 139, 140, 141, 142, 167, 168, 169, 170, 171, 172, 173, 174, 175, 177], [0.01231, 0.08397, 0.01713, 0.0223, 0.08061, 0.00126, 0.1993, 0.1341, 0.1287, 0.07709, 0.9691, 0.9487, 0.9168, 0.9288, 0.9994, 0.999, 0.9988, 0.9988, 0.1653, 0.09507, 0.9263, 0.9342, 0.9991, 0.999, 0.02374, 0.01669, 0.09727, 0.05156, 0.1769, 0.08065, 0.1189, 0.04436, 0.001478, 0.02887]): _vg.add([_i], _w, 'REPLACE')
_vg = ob_cube.vertex_groups.new(name='Bone')
_vg = ob_cube.vertex_groups.new(name='leg.L.001')
_vg = ob_cube.vertex_groups.new(name='leg.R.001')
_vg = ob_cube.vertex_groups.new(name='shoulder.L.002')
for _i, _w in zip([23, 24, 25, 26], [0.7547, 0.6981, 0.9026, 0.9174]): _vg.add([_i], _w, 'REPLACE')
_vg = ob_cube.vertex_groups.new(name='shoulder.R.002')
for _i, _w in zip([111, 112, 113, 114], [0.9882, 0.9853, 0.9772, 0.9812]): _vg.add([_i], _w, 'REPLACE')
_vg = ob_cube.vertex_groups.new(name='shoulder.L.003')
_vg = ob_cube.vertex_groups.new(name='shoulder.R.003')
_vg = ob_cube.vertex_groups.new(name='Torso')
for _i, _w in zip([11, 12, 13, 14, 17, 18, 27, 29, 30, 35, 36, 44, 45, 46, 47, 48, 52, 53, 65, 66, 67, 68, 69, 70, 71, 72, 73, 95, 96, 97, 98, 99, 100, 101, 102, 105, 106, 117, 118, 123, 124, 125, 126, 135, 136, 137, 138, 139, 143, 144, 166, 167, 168, 169, 170, 171, 172, 173, 174, 175, 176, 177, 178, 180], [0.1845, 0.6719, 0.765, 0.2036, 0.01448, 0.01931, 0.01524, 0.07511, 0.0181, 0.7639, 0.8385, 0.08776, 0.6927, 0.7689, 0.3061, 0.06872, 0.8797, 0.8092, 0.9315, 0.8344, 0.1823, 0.8294, 0.2984, 0.7145, 0.777, 0.954, 0.08681, 0.185, 0.6725, 0.08686, 0.5441, 0.4284, 0.1657, 0.7487, 0.55, 0.02136, 0.02477, 0.0609, 0.008252, 0.7641, 0.8387, 0.8742, 0.8123, 0.08783, 0.6928, 0.6873, 0.2889, 0.04902, 0.8798, 0.8092, 0.7881, 0.3878, 0.9497, 0.8253, 0.8847, 0.6229, 0.1665, 0.7921, 0.288, 0.7073, 0.7744, 0.9412, 0.08647, 0.1833]): _vg.add([_i], _w, 'REPLACE')
_vg = ob_cube.vertex_groups.new(name='Chest')
for _i, _w in zip([11, 12, 15, 17, 18, 35, 36, 44, 45, 52, 53, 73, 74, 94, 95, 96, 97, 98, 103, 104, 105, 106, 123, 124, 125, 126, 135, 136, 143, 144, 178, 179, 180], [0.7161, 0.2067, 0.00621, 0.08901, 0.03452, 0.2084, 0.1135, 0.8625, 0.2555, 0.09661, 0.1788, 0.6418, 0.141, 6.179e-05, 0.7172, 0.207, 0.8698, 0.4114, 0.01807, 0.01218, 0.09609, 0.02948, 0.2086, 0.1137, 0.1046, 0.1766, 0.8626, 0.2556, 0.09664, 0.1788, 0.6397, 0.1301, 0.7124]): _vg.add([_i], _w, 'REPLACE')
_vg = ob_cube.vertex_groups.new(name='Arm.R')
for _i, _w in zip([10, 11, 12, 15, 16, 17, 18, 19, 20, 21, 22, 25, 26, 35, 36, 43, 45, 73, 74, 98, 178, 180], [0.06607, 0.1066, 0.1206, 0.8277, 0.8465, 0.7349, 0.8856, 0.9062, 0.9216, 0.7522, 0.9073, 0.02383, 0.03278, 0.005539, 0.04291, 0.02652, 0.03014, 0.1554, 0.6509, 0.0004979, 0.003536, 0.07055]): _vg.add([_i], _w, 'REPLACE')
_vg = ob_cube.vertex_groups.new(name='Hand.R')
for _i, _w in zip([19, 20, 21, 22, 23, 24, 25, 26], [0.08881, 0.07403, 0.2357, 0.08736, 0.9764, 0.9749, 0.9628, 0.9583]): _vg.add([_i], _w, 'REPLACE')
_vg = ob_cube.vertex_groups.new(name='Neck')
for _i, _w in zip([1, 5, 9, 10, 15, 16, 17, 18, 37, 38, 41, 42, 43, 44, 73, 74, 76, 78, 80, 82, 83, 89, 91, 92, 93, 94, 97, 103, 104, 105, 106, 127, 128, 132, 133, 134, 135, 178, 179], [0.013, 1.913e-05, 0.9711, 0.8721, 0.1265, 0.1119, 0.1272, 0.01179, 0.02785, 0.01392, 0.1126, 0.9837, 0.9252, 0.005086, 0.0842, 0.1881, 0.01496, 0.05438, 0.0003676, 0.0002403, 0.01286, 0.1406, 0.9718, 0.8856, 0.9806, 0.9272, 0.003888, 0.1109, 0.08776, 0.138, 0.04287, 0.0279, 0.01332, 0.1137, 0.9838, 0.9258, 0.005701, 0.07153, 0.1224]): _vg.add([_i], _w, 'REPLACE')
_vg = ob_cube.vertex_groups.new(name='Head')
for _i, _w in zip([0, 1, 2, 3, 4, 5, 6, 7, 8, 10, 37, 38, 39, 40, 41, 54, 55, 56, 57, 58, 59, 60, 61, 62, 63, 64, 75, 76, 77, 78, 79, 80, 81, 82, 83, 84, 85, 86, 87, 88, 89, 90, 92, 127, 128, 129, 130, 131, 132, 145, 146, 147, 148, 149, 150, 151, 152, 153, 154, 155, 156, 157, 158, 159, 160, 161, 162, 163, 164, 165], [0.9959, 0.9637, 0.9988, 0.9741, 0.9977, 0.9741, 0.9975, 0.9948, 0.9952, 0.04785, 0.9606, 0.9649, 0.9944, 0.9955, 0.877, 0.9968, 0.9981, 0.9912, 0.99, 0.9989, 0.999, 0.9989, 0.9983, 0.9967, 0.9968, 0.9997, 0.9959, 0.9634, 0.9984, 0.9447, 0.9988, 0.9722, 0.9977, 0.9741, 0.9655, 1.001, 0.9975, 0.9951, 0.9952, 0.9958, 0.8486, 0.9996, 0.05084, 0.9606, 0.9653, 0.9991, 0.9944, 0.9955, 0.8771, 0.9965, 0.9981, 0.9905, 0.9893, 0.9897, 1.001, 0.9989, 0.999, 1.001, 0.9988, 0.9966, 0.9996, 1.001, 0.999, 0.999, 0.9989, 0.9983, 0.9967, 0.9994, 0.9968, 0.9997]): _vg.add([_i], _w, 'REPLACE')
_vg = ob_cube.vertex_groups.new(name='Arm.L')
for _i, _w in zip([73, 92, 95, 96, 98, 103, 104, 105, 106, 107, 108, 109, 110, 111, 112, 113, 114, 123, 124, 134, 136, 178, 179, 180], [0.009775, 0.05455, 0.1032, 0.1138, 0.002539, 0.8378, 0.8651, 0.715, 0.8697, 0.9147, 0.9271, 0.7957, 0.9185, 0.008661, 0.01112, 0.04769, 0.04767, 0.003679, 0.03813, 0.02773, 0.0304, 0.1744, 0.7346, 0.07886]): _vg.add([_i], _w, 'REPLACE')
_vg = ob_cube.vertex_groups.new(name='Hand.L')
for _i, _w in zip([107, 108, 109, 110, 111, 112, 113, 114], [0.07891, 0.06716, 0.1893, 0.07473, 0.9704, 0.9692, 0.9507, 0.9507]): _vg.add([_i], _w, 'REPLACE')
_vg = ob_cube.vertex_groups.new(name='UpperLeg.R')
for _i, _w in zip([13, 14, 27, 28, 29, 30, 46, 47, 48, 49, 65, 66, 67, 68, 69, 70, 71, 72, 100, 101, 102, 137, 138, 166, 167, 169, 172, 173, 174, 176], [0.2066, 0.758, 0.9475, 0.9727, 0.8927, 0.9408, 0.1398, 0.5617, 0.9004, 0.9611, 0.05932, 0.1387, 0.7809, 0.08542, 0.5309, 0.2612, 0.1599, 0.001357, 0.01633, 0.101, 0.2182, 0.05991, 0.1198, 0.1037, 0.2984, 0.06533, 0.01682, 0.05274, 0.1585, 0.0598]): _vg.add([_i], _w, 'REPLACE')
_vg = ob_cube.vertex_groups.new(name='LowerLeg.R')
for _i, _w in zip([31, 32, 33, 34, 50, 51], [0.9824, 0.9915, 0.9743, 0.991, 0.9774, 0.9929]): _vg.add([_i], _w, 'REPLACE')
_vg = ob_cube.vertex_groups.new(name='UpperLeg.L')
for _i, _w in zip([13, 14, 46, 47, 67, 68, 69, 71, 99, 100, 101, 102, 115, 116, 117, 118, 137, 138, 139, 140, 166, 167, 168, 169, 170, 171, 172, 173, 174, 175, 176, 177], [0.0004237, 0.0223, 0.08764, 0.1302, 0.02069, 0.0827, 0.1695, 0.06264, 0.5507, 0.7988, 0.1465, 0.2296, 0.9599, 0.9749, 0.9112, 0.9492, 0.2491, 0.5894, 0.923, 0.9661, 0.1078, 0.3126, 0.01303, 0.107, 0.1083, 0.3581, 0.7986, 0.1527, 0.5523, 0.2696, 0.1654, 0.04235]): _vg.add([_i], _w, 'REPLACE')
_vg = ob_cube.vertex_groups.new(name='LowerLeg.L')
for _i, _w in zip([119, 120, 121, 122, 141, 142], [0.9832, 0.99, 0.9756, 0.9918, 0.9787, 0.9933]): _vg.add([_i], _w, 'REPLACE')
_vg = ob_cube.vertex_groups.new(name='Floor')
_m = ob_cube.modifiers.new('Armature', 'ARMATURE')
_m = ob_cube.modifiers.new('Armature.001', 'ARMATURE')
_m.object = ob_armature

# ---- collection membership
col_collection_1.objects.link(ob_armature)
col_collection_1.objects.link(ob_cube_001)
col_collection_1.objects.link(ob_cube)

# ---- scene / render settings (as saved in the file)
scene.frame_start = 1; scene.frame_end = 250; scene.frame_set(0)
scene.render.engine = 'CYCLES'
scene.render.resolution_percentage = 50
scene.render.dither_intensity = 0.0
scene.cycles.use_denoising = False
scene.cycles.samples = 10
scene.cycles.sampling_pattern = 'TABULATED_SOBOL'
scene.cycles.light_sampling_threshold = 0.0
scene.cycles.use_adaptive_sampling = False
scene.cycles.use_light_tree = False
scene.cycles.blur_glossy = 0.0
scene.cycles.pixel_filter_type = 'GAUSSIAN'
scene.cycles.sample_clamp_indirect = 0.0
scene.view_settings.view_transform = 'Standard'
bpy.context.view_layer.update()

# ---- added for rendering (the .blend has no active camera and no usable light): camera, sun
cam_auto = bpy.data.cameras.new('AutoCamera')
cam_auto.lens = 50.0
cam_auto.sensor_width = 36.0
cam_auto.clip_end = 1000.0
ob_auto_camera = bpy.data.objects.new('AutoCamera', cam_auto)
scene.collection.objects.link(ob_auto_camera)
ob_auto_camera.location = (2.22118, -2.66246, 2.57581)
ob_auto_camera.rotation_euler = (1.09748, -7.21219e-08, 0.694738)
scene.camera = ob_auto_camera
light_auto_sun = bpy.data.lights.new('AutoSun', 'SUN')
light_auto_sun.energy = 3.0
light_auto_sun.angle = 0.0523599
ob_auto_sun = bpy.data.objects.new('AutoSun', light_auto_sun)
scene.collection.objects.link(ob_auto_sun)
ob_auto_sun.rotation_euler = (0.872665, 0.174533, 0.523599)
bpy.context.view_layer.update()
